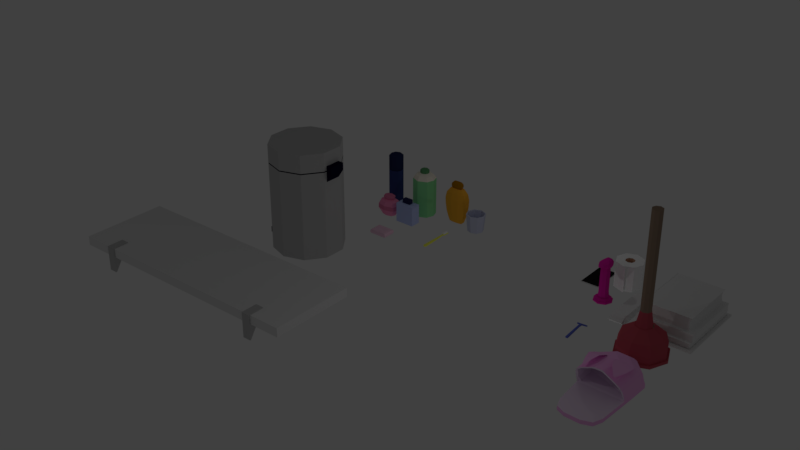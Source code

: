 # Source: objetos_do_pedra.blend  (saved by Blender 2.79.0; exported with 4.5.12 LTS)
import bpy
from mathutils import Matrix  # noqa: F401  (used for matrix-valued properties, if any)

bpy.ops.wm.read_factory_settings(use_empty=True)
scene = bpy.context.scene
scene.name = 'Scene'

# ---- collections
col_collection_1 = bpy.data.collections.new('Collection 1'); scene.collection.children.link(col_collection_1)

# ---- materials (node trees are filled in below, after node groups)
mat_metal = bpy.data.materials.new('metal')
mat_metal.alpha_threshold = 0.0
mat_metal.use_transparent_shadow = False
mat_metal.diffuse_color = (0.5288, 0.5288, 0.5288, 1.0)
mat_metal.roughness = 0.5
mat_metal.specular_intensity = 1.0
mat_pl_stico_escuro = bpy.data.materials.new('plástico escuro')
mat_pl_stico_escuro.alpha_threshold = 0.0
mat_pl_stico_escuro.use_transparent_shadow = False
mat_pl_stico_escuro.diffuse_color = (0.005381, 0.002665, 0.02476, 1.0)
mat_pl_stico_escuro.roughness = 0.5
mat_pl_stico_escuro.specular_intensity = 0.0459
mat_white_shit = bpy.data.materials.new('white shit')
mat_white_shit.alpha_threshold = 0.0
mat_white_shit.use_transparent_shadow = False
mat_white_shit.roughness = 0.5
mat_pl_stico_transparente = bpy.data.materials.new('plástico transparente')
mat_pl_stico_transparente.alpha_threshold = 0.0
mat_pl_stico_transparente.use_transparent_shadow = False
mat_pl_stico_transparente.diffuse_color = (0.8, 0.01679, 0.404, 1.0)
mat_pl_stico_transparente.roughness = 0.5
mat_pl_stico_transparente.specular_intensity = 0.1525
mat_fluf_001 = bpy.data.materials.new('fluf.001')
mat_fluf_001.alpha_threshold = 0.0
mat_fluf_001.use_transparent_shadow = False
mat_fluf_001.diffuse_color = (1.0, 0.4871, 0.8972, 1.0)
mat_fluf_001.specular_color = (1.0, 0.8002, 0.9966)
mat_fluf_001.roughness = 0.5
mat_fluf_001.specular_intensity = 0.0
mat_fluf = bpy.data.materials.new('fluf')
mat_fluf.alpha_threshold = 0.0
mat_fluf.use_transparent_shadow = False
mat_fluf.diffuse_color = (0.9131, 0.7527, 0.9285, 1.0)
mat_fluf.roughness = 0.5
mat_fluf.specular_intensity = 0.0
mat_madeira = bpy.data.materials.new('madeira')
mat_madeira.alpha_threshold = 0.0
mat_madeira.use_transparent_shadow = False
mat_madeira.diffuse_color = (0.305, 0.2204, 0.1586, 1.0)
mat_madeira.roughness = 0.5
mat_madeira.specular_intensity = 0.0
mat_borracha = bpy.data.materials.new('borracha')
mat_borracha.alpha_threshold = 0.0
mat_borracha.use_transparent_shadow = False
mat_borracha.diffuse_color = (0.5372, 0.08442, 0.1142, 1.0)
mat_borracha.specular_color = (0.305, 0.0619, 0.07178)
mat_borracha.roughness = 0.5
mat_borracha.specular_intensity = 0.0918
mat_pl_stico = bpy.data.materials.new('plástico')
mat_pl_stico.alpha_threshold = 0.0
mat_pl_stico.use_transparent_shadow = False
mat_pl_stico.diffuse_color = (0.9868, 1.0, 0.1192, 1.0)
mat_pl_stico.roughness = 0.5
mat_pl_stico.specular_intensity = 0.2049
mat_escovas = bpy.data.materials.new('escovas')
mat_escovas.alpha_threshold = 0.0
mat_escovas.use_transparent_shadow = False
mat_escovas.diffuse_color = (0.9879, 0.9879, 0.9879, 1.0)
mat_escovas.roughness = 0.5
mat_escovas.specular_intensity = 0.0
mat_vidro = bpy.data.materials.new('vidro')
mat_vidro.alpha_threshold = 0.0
mat_vidro.use_transparent_shadow = False
mat_vidro.diffuse_color = (0.6083, 0.6303, 0.8, 1.0)
mat_vidro.specular_color = (0.6105, 0.6308, 0.7991)
mat_vidro.roughness = 0.5
mat_vidro.specular_intensity = 1.0
mat_sab_o = bpy.data.materials.new('sabão')
mat_sab_o.alpha_threshold = 0.0
mat_sab_o.use_transparent_shadow = False
mat_sab_o.diffuse_color = (0.952, 0.6237, 0.7898, 1.0)
mat_sab_o.roughness = 0.5
mat_sab_o.specular_intensity = 0.0
mat_pl_stico_001 = bpy.data.materials.new('plástico.001')
mat_pl_stico_001.alpha_threshold = 0.0
mat_pl_stico_001.use_transparent_shadow = False
mat_pl_stico_001.diffuse_color = (0.1148, 0.1497, 0.563, 1.0)
mat_pl_stico_001.specular_color = (0.6034, 0.627, 1.0)
mat_pl_stico_001.roughness = 0.5
mat_pl_stico_001.specular_intensity = 0.2574
mat_papel = bpy.data.materials.new('papel')
mat_papel.alpha_threshold = 0.0
mat_papel.use_transparent_shadow = False
mat_papel.diffuse_color = (1.0, 1.0, 1.0, 1.0)
mat_papel.roughness = 0.5
mat_papel.specular_intensity = 0.0
mat_cart_o = bpy.data.materials.new('cartão')
mat_cart_o.alpha_threshold = 0.0
mat_cart_o.use_transparent_shadow = False
mat_cart_o.diffuse_color = (0.7224, 0.4364, 0.2934, 1.0)
mat_cart_o.roughness = 0.5
mat_cart_o.specular_intensity = 0.0
mat_material_002 = bpy.data.materials.new('Material.002')
mat_material_002.alpha_threshold = 0.0
mat_material_002.use_transparent_shadow = False
mat_material_002.diffuse_color = (0.504, 0.504, 0.504, 1.0)
mat_material_002.roughness = 0.5
mat_material_003 = bpy.data.materials.new('Material.003')
mat_material_003.alpha_threshold = 0.0
mat_material_003.use_transparent_shadow = False
mat_material_003.diffuse_color = (0.01204, 0.01204, 0.01204, 1.0)
mat_material_003.roughness = 0.5
mat_pl_stico_006 = bpy.data.materials.new('plástico.006')
mat_pl_stico_006.alpha_threshold = 0.0
mat_pl_stico_006.use_transparent_shadow = False
mat_pl_stico_006.diffuse_color = (1.0, 0.4782, 0.04353, 1.0)
mat_pl_stico_006.roughness = 0.5
mat_pl_stico_007 = bpy.data.materials.new('plástico.007')
mat_pl_stico_007.alpha_threshold = 0.0
mat_pl_stico_007.use_transparent_shadow = False
mat_pl_stico_007.diffuse_color = (0.4641, 0.1988, 0.0, 1.0)
mat_pl_stico_007.roughness = 0.5
mat_metal_003 = bpy.data.materials.new('metal.003')
mat_metal_003.alpha_threshold = 0.0
mat_metal_003.use_transparent_shadow = False
mat_metal_003.diffuse_color = (0.03867, 0.05638, 0.2019, 1.0)
mat_metal_003.specular_color = (0.4809, 0.679, 1.0)
mat_metal_003.roughness = 0.5
mat_metal_003.specular_intensity = 1.0
mat_pl_stico_transparente_001 = bpy.data.materials.new('plástico transparente.001')
mat_pl_stico_transparente_001.alpha_threshold = 0.0
mat_pl_stico_transparente_001.use_transparent_shadow = False
mat_pl_stico_transparente_001.diffuse_color = (0.02008, 0.02909, 0.09285, 1.0)
mat_pl_stico_transparente_001.roughness = 0.5
mat_vidro_002 = bpy.data.materials.new('vidro.002')
mat_vidro_002.alpha_threshold = 0.0
mat_vidro_002.use_transparent_shadow = False
mat_vidro_002.diffuse_color = (0.5349, 0.623, 1.0, 1.0)
mat_vidro_002.roughness = 0.5
mat_vidro_002.specular_intensity = 1.0
mat_material = bpy.data.materials.new('Material')
mat_material.alpha_threshold = 0.0
mat_material.use_transparent_shadow = False
mat_material.diffuse_color = (0.02673, 0.02917, 0.09592, 1.0)
mat_material.specular_color = (0.2764, 0.5138, 1.0)
mat_material.roughness = 0.5
mat_material.specular_intensity = 0.0
mat_pl_stico_003 = bpy.data.materials.new('plástico.003')
mat_pl_stico_003.alpha_threshold = 0.0
mat_pl_stico_003.use_transparent_shadow = False
mat_pl_stico_003.diffuse_color = (0.2839, 0.8, 0.3515, 1.0)
mat_pl_stico_003.specular_color = (0.5981, 1.0, 0.5977)
mat_pl_stico_003.roughness = 0.5
mat_pl_stico_003.specular_intensity = 0.6049
mat_pl_stico_004 = bpy.data.materials.new('plástico.004')
mat_pl_stico_004.alpha_threshold = 0.0
mat_pl_stico_004.use_transparent_shadow = False
mat_pl_stico_004.diffuse_color = (1.0, 0.9331, 0.8052, 1.0)
mat_pl_stico_004.roughness = 0.5
mat_pl_stico_004.specular_intensity = 0.2574
mat_pl_stico_005 = bpy.data.materials.new('plástico.005')
mat_pl_stico_005.alpha_threshold = 0.0
mat_pl_stico_005.use_transparent_shadow = False
mat_pl_stico_005.diffuse_color = (0.1258, 0.3428, 0.1542, 1.0)
mat_pl_stico_005.roughness = 0.5
mat_vidro_001 = bpy.data.materials.new('vidro.001')
mat_vidro_001.alpha_threshold = 0.0
mat_vidro_001.use_transparent_shadow = False
mat_vidro_001.diffuse_color = (1.0, 0.3081, 0.5466, 1.0)
mat_vidro_001.roughness = 0.5
mat_vidro_001.specular_intensity = 0.9803
mat_pl_stico_002 = bpy.data.materials.new('plástico.002')
mat_pl_stico_002.alpha_threshold = 0.0
mat_pl_stico_002.use_transparent_shadow = False
mat_pl_stico_002.diffuse_color = (0.8, 0.2143, 0.3896, 1.0)
mat_pl_stico_002.roughness = 0.5
mat_pl_stico_002.specular_intensity = 0.01475

# ---- material node trees

# ---- world
world_world = bpy.data.worlds.new('World'); scene.world = world_world
world_world.color = (0.05088, 0.05088, 0.05088)
world_world.use_sun_shadow = False
world_world.sun_shadow_jitter_overblur = 0.0
world_world.cycles.sampling_method = 'MANUAL'

# ---- lights
light_lamp_002 = bpy.data.lights.new('Lamp.002', 'POINT')
light_lamp_002.transmission_factor = 0.0
light_lamp_002.cutoff_distance = 30.0
light_lamp_002.energy = 100.0
light_lamp_002.shadow_buffer_clip_start = 1.001
light_lamp_002.shadow_soft_size = 0.1
light_lamp_002.shadow_maximum_resolution = 0.006
light_lamp_002.use_absolute_resolution = True
light_lamp = bpy.data.lights.new('Lamp', 'POINT')
light_lamp.transmission_factor = 0.0
light_lamp.cutoff_distance = 30.0
light_lamp.energy = 100.0
light_lamp.shadow_buffer_clip_start = 1.001
light_lamp.shadow_soft_size = 0.1
light_lamp.shadow_maximum_resolution = 0.006
light_lamp.use_absolute_resolution = True
light_lamp_001 = bpy.data.lights.new('Lamp.001', 'POINT')
light_lamp_001.transmission_factor = 0.0
light_lamp_001.cutoff_distance = 30.0
light_lamp_001.energy = 100.0
light_lamp_001.shadow_buffer_clip_start = 1.001
light_lamp_001.shadow_soft_size = 0.1
light_lamp_001.shadow_maximum_resolution = 0.006
light_lamp_001.use_absolute_resolution = True

# ---- meshes
me_cylinder_001 = bpy.data.meshes.new('Cylinder.001')
me_cylinder_001.from_pydata([(3.383e-08, 2.637, -3.996), (3.383e-08, 2.637, 3.996), (1.55, 2.134, -3.996), (1.55, 2.134, 3.996), (2.508, 0.8149, -3.996), (2.508, 0.8149, 3.996), (2.508, -0.8149, -3.996), (2.508, -0.8149, 3.996), (1.55, -2.134, -3.996), (1.55, -2.134, 3.996), (-1.967e-07, -2.637, -3.996), (-1.967e-07, -2.637, 3.996), (-1.55, -2.134, -3.996), (-1.55, -2.134, 3.996), (-2.508, -0.8149, -3.996), (-2.508, -0.8149, 3.996), (-2.508, 0.8149, -3.996), (-2.508, 0.8149, 3.996), (-1.55, 2.134, -3.996), (-1.55, 2.134, 3.996), (3.628e-08, 2.564, 2.605), (1.507, 2.074, 2.605), (2.439, 0.7923, 2.605), (2.439, -0.7923, 2.605), (1.507, -2.074, 2.605), (-1.879e-07, -2.564, 2.605), (-1.507, -2.074, 2.605), (-2.439, -0.7923, 2.605), (-2.439, 0.7923, 2.605), (-1.507, 2.074, 2.605), (3.383e-08, 2.637, 2.651), (1.55, 2.134, 2.651), (2.508, 0.8149, 2.651), (2.508, -0.8149, 2.651), (1.55, -2.134, 2.651), (-1.967e-07, -2.637, 2.651), (-1.55, -2.134, 2.651), (-2.508, -0.8149, 2.651), (-2.508, 0.8149, 2.651), (-1.55, 2.134, 2.651), (1.55, 2.134, 2.568), (2.508, 0.8149, 2.568), (2.508, -0.8149, 2.568), (1.55, -2.134, 2.568), (-1.967e-07, -2.637, 2.568), (-1.55, -2.134, 2.568), (-2.508, -0.8149, 2.568), (-2.508, 0.8149, 2.568), (-1.55, 2.134, 2.568), (3.383e-08, 2.637, 2.568), (2.947, 0.596, 2.972), (2.947, 0.596, 2.438), (2.947, -0.5845, 2.972), (2.947, -0.5845, 2.438), (1.767, 0.596, 2.972), (1.767, 0.596, 0.6972), (1.767, -0.5845, 2.972), (1.767, -0.5845, 0.6972), (-3.13, -0.7344, -3.401), (-3.13, -0.7344, -3.82), (-3.13, 0.753, -3.401), (-3.13, 0.753, -3.82), (-2.018, -0.7344, -3.401), (-2.018, -0.7344, -3.82), (-2.018, 0.753, -3.401), (-2.018, 0.753, -3.82)], [], [(30, 1, 3, 31), (31, 3, 5, 32), (32, 5, 7, 33), (33, 7, 9, 34), (34, 9, 11, 35), (35, 11, 13, 36), (36, 13, 15, 37), (37, 15, 17, 38), (3, 1, 19, 17, 15, 13, 11, 9, 7, 5), (38, 17, 19, 39), (39, 19, 1, 30), (0, 2, 4, 6, 8, 10, 12, 14, 16, 18), (48, 29, 20, 49), (47, 28, 29, 48), (46, 27, 28, 47), (45, 26, 27, 46), (44, 25, 26, 45), (43, 24, 25, 44), (42, 23, 24, 43), (41, 22, 23, 42), (40, 21, 22, 41), (49, 20, 21, 40), (29, 39, 30, 20), (28, 38, 39, 29), (27, 37, 38, 28), (26, 36, 37, 27), (25, 35, 36, 26), (24, 34, 35, 25), (23, 33, 34, 24), (22, 32, 33, 23), (21, 31, 32, 22), (20, 30, 31, 21), (0, 49, 40, 2), (2, 40, 41, 4), (4, 41, 42, 6), (6, 42, 43, 8), (8, 43, 44, 10), (10, 44, 45, 12), (12, 45, 46, 14), (14, 46, 47, 16), (16, 47, 48, 18), (18, 48, 49, 0), (50, 54, 56, 52), (55, 51, 53, 57), (53, 52, 56, 57), (51, 50, 52, 53), (55, 54, 50, 51), (57, 56, 54, 55), (58, 60, 61, 59), (60, 64, 65, 61), (64, 62, 63, 65), (62, 58, 59, 63), (60, 58, 62, 64), (65, 63, 59, 61)])
me_cylinder_001.polygons.foreach_set('material_index', [0, 0, 0, 0, 0, 0, 0, 0, 0, 0, 0, 0, 1, 1, 1, 1, 1, 1, 1, 1, 1, 1, 1, 1, 1, 1, 1, 1, 1, 1, 1, 1, 0, 0, 0, 0, 0, 0, 0, 0, 0, 0, 1, 1, 1, 1, 1, 1, 1, 1, 1, 1, 1, 1])
me_cylinder_001.materials.append(mat_metal)
me_cylinder_001.materials.append(mat_pl_stico_escuro)
me_cylinder_001.use_remesh_preserve_volume = False
me_cylinder_001.use_remesh_preserve_attributes = False
me_cylinder_001.use_mirror_vertex_groups = False
me_cylinder_001.update()
me_cube_019 = bpy.data.meshes.new('Cube.019')
me_cube_019.from_pydata([(-9.142, -3.079, -0.3248), (-9.142, -3.079, 0.3248), (-9.142, 3.079, -0.3248), (-9.142, 3.079, 0.3248), (9.142, -3.079, -0.3248), (9.142, -3.079, 0.3248), (9.142, 3.079, -0.3248), (9.142, 3.079, 0.3248), (6.262, -3.208, -1.426), (6.262, -3.208, 0.3761), (6.262, -3.133, -1.426), (6.262, -1.991, 0.3761), (6.849, -3.208, -1.426), (6.849, -3.208, 0.3761), (6.849, -3.133, -1.426), (6.849, -1.991, 0.3761), (6.262, -3.208, 0.3256), (6.262, -1.991, 0.3256), (6.849, -1.991, 0.3256), (6.849, -3.208, 0.3256), (-6.893, -3.176, -1.427), (-6.893, -3.176, 0.3757), (-6.893, -3.102, -1.427), (-6.893, -1.96, 0.3757), (-6.306, -3.176, -1.427), (-6.306, -3.176, 0.3757), (-6.306, -3.102, -1.427), (-6.306, -1.96, 0.3757), (-6.893, -3.176, 0.3252), (-6.893, -1.959, 0.3252), (-6.306, -1.959, 0.3252), (-6.306, -3.176, 0.3252)], [], [(0, 1, 3, 2), (2, 3, 7, 6), (6, 7, 5, 4), (4, 5, 1, 0), (2, 6, 4, 0), (7, 3, 1, 5), (16, 9, 11, 17), (17, 11, 15, 18), (18, 15, 13, 19), (19, 13, 9, 16), (10, 14, 12, 8), (15, 11, 9, 13), (12, 19, 16, 8), (14, 18, 19, 12), (10, 17, 18, 14), (8, 16, 17, 10), (28, 21, 23, 29), (29, 23, 27, 30), (30, 27, 25, 31), (31, 25, 21, 28), (22, 26, 24, 20), (27, 23, 21, 25), (24, 31, 28, 20), (26, 30, 31, 24), (22, 29, 30, 26), (20, 28, 29, 22)])
me_cube_019.polygons.foreach_set('material_index', [1, 1, 1, 1, 1, 1, 0, 0, 0, 0, 0, 0, 0, 0, 0, 0, 0, 0, 0, 0, 0, 0, 0, 0, 0, 0])
me_cube_019.materials.append(mat_metal)
me_cube_019.materials.append(mat_white_shit)
me_cube_019.use_remesh_preserve_volume = False
me_cube_019.use_remesh_preserve_attributes = False
me_cube_019.use_mirror_vertex_groups = False
me_cube_019.update()
me_circle_005 = bpy.data.meshes.new('Circle.005')
me_circle_005.from_pydata([(1.369e-09, 0.68, -0.4389), (-0.4808, 0.4808, -0.4389), (-0.68, -2.69e-08, -0.4389), (-0.4808, -0.4808, -0.4389), (6.082e-08, -0.68, -0.4389), (0.4808, -0.4808, -0.4389), (0.68, 1.094e-08, -0.4389), (0.4808, 0.4808, -0.4389), (1.369e-09, 0.68, -0.3635), (-0.4808, 0.4808, -0.3635), (-0.68, -2.69e-08, -0.3635), (-0.4808, -0.4808, -0.3635), (6.082e-08, -0.68, -0.3635), (0.4808, -0.4808, -0.3635), (0.68, 1.094e-08, -0.3635), (0.4808, 0.4808, -0.3635), (2.687e-09, 0.5716, -0.3065), (-0.4042, 0.4042, -0.3065), (-0.5716, -2.144e-08, -0.3065), (-0.4042, -0.4042, -0.3065), (5.266e-08, -0.5716, -0.3065), (0.4042, -0.4042, -0.3065), (0.5716, 1.036e-08, -0.3065), (0.4042, 0.4042, -0.3065), (2.687e-09, 0.5716, -0.2292), (-0.4042, 0.4042, -0.2292), (-0.5716, -2.144e-08, -0.2292), (-0.4042, -0.4042, -0.2292), (5.266e-08, -0.5716, -0.2292), (0.4042, -0.4042, -0.2292), (0.5716, 1.036e-08, -0.2292), (0.4042, 0.4042, -0.2292), (9.402e-09, 0.3899, -0.1606), (-0.2757, 0.2757, -0.1606), (-0.3899, -1.212e-08, -0.1606), (-0.2757, -0.2757, -0.1606), (4.349e-08, -0.3899, -0.1606), (0.2757, -0.2757, -0.1606), (0.3899, 9.579e-09, -0.1606), (0.2757, 0.2757, -0.1606), (9.994e-09, 0.3344, -0.1126), (-0.2365, 0.2365, -0.1126), (-0.3344, -9.712e-09, -0.1126), (-0.2365, -0.2365, -0.1126), (3.923e-08, -0.3344, -0.1126), (0.2365, -0.2365, -0.1126), (0.3344, 8.894e-09, -0.1126), (0.2365, 0.2365, -0.1126), (6.427e-09, 0.3955, -0.1126), (-0.2796, 0.2797, -0.1126), (-0.3955, -1.326e-08, -0.1126), (-0.2796, -0.2797, -0.1126), (4.1e-08, -0.3955, -0.1126), (0.2797, -0.2796, -0.1126), (0.3955, 8.742e-09, -0.1126), (0.2797, 0.2796, -0.1126), (9.465e-09, 0.3512, 0.2045), (-0.2483, 0.2483, 0.2045), (-0.3512, -1.136e-08, 0.2045), (-0.2483, -0.2483, 0.2045), (4.016e-08, -0.3512, 0.2045), (0.2483, -0.2483, 0.2045), (0.3512, 8.18e-09, 0.2045), (0.2483, 0.2483, 0.2045), (1.259e-08, 0.3056, 2.073), (-0.2161, 0.2161, 2.073), (-0.3056, -9.401e-09, 2.073), (-0.2161, -0.2161, 2.073), (3.93e-08, -0.3056, 2.073), (0.2161, -0.2161, 2.073), (0.3056, 7.602e-09, 2.073), (0.2161, 0.2161, 2.073), (1.194e-08, 0.3151, 2.073), (-0.2228, 0.2228, 2.073), (-0.3151, -9.808e-09, 2.073), (-0.2228, -0.2228, 2.073), (3.948e-08, -0.3151, 2.073), (0.2228, -0.2228, 2.073), (0.3151, 7.722e-09, 2.073), (0.2228, 0.2228, 2.073), (1.121e-08, 0.3256, 2.073), (-0.2303, 0.2303, 2.073), (-0.3256, -1.026e-08, 2.073), (-0.2303, -0.2303, 2.073), (3.968e-08, -0.3256, 2.073), (0.2303, -0.2303, 2.073), (0.3256, 7.856e-09, 2.073), (0.2303, 0.2303, 2.073), (1.006e-08, 0.3859, 2.093), (-0.2729, 0.2729, 2.093), (-0.3859, -1.23e-08, 2.031), (-0.2729, -0.2729, 2.031), (4.38e-08, -0.3859, 2.093), (0.2729, -0.2729, 2.093), (0.3859, 9.175e-09, 2.093), (0.2729, 0.2729, 2.093), (2.677e-09, 0.5035, 2.271), (-0.356, 0.356, 2.135), (-0.5035, -1.667e-08, 2.043), (-0.356, -0.356, 2.043), (4.67e-08, -0.5035, 2.135), (0.356, -0.356, 2.271), (0.4906, 0.0311, 2.286), (0.3689, 0.3249, 2.286), (2.677e-09, 0.4731, 2.415), (-0.356, 0.356, 2.244), (-0.5035, -1.667e-08, 2.245), (-0.356, -0.356, 2.245), (4.67e-08, -0.5035, 2.245), (0.356, -0.3288, 2.423), (0.5053, -0.004373, 2.423), (0.3542, 0.3604, 2.423), (0.06326, 0.4716, 2.503), (-0.3159, 0.356, 2.316), (-0.5035, -1.667e-08, 2.245), (-0.356, -0.356, 2.245), (4.67e-08, -0.458, 2.313), (0.3743, -0.2989, 2.498), (0.4623, 0.009083, 2.513), (0.3344, 0.301, 2.507), (-0.02329, 0.3001, 2.616), (-0.2081, 0.2735, 2.4), (-0.3543, -1.284e-08, 2.415), (-0.241, -0.2735, 2.415), (0.03254, -0.3869, 2.415), (0.2735, -0.1887, 2.627), (0.3868, 0.01433, 2.603), (0.2721, 0.2769, 2.603), (7.622e-09, 0.1627, 2.675), (-0.1094, 0.142, 2.581), (-0.1683, -6.731e-09, 2.581), (-0.1094, -0.142, 2.581), (0.03254, -0.2008, 2.581), (0.142, -0.1038, 2.681), (0.2008, 4.441e-09, 2.696), (0.142, 0.142, 2.696), (0.00782, 0.08022, 2.702), (-0.02418, 0.05672, 2.688), (-0.04767, -7.819e-10, 2.68), (-0.02418, -0.05672, 2.678), (0.03254, -0.08022, 2.688), (0.06595, -0.05672, 2.704), (0.08022, 3.681e-09, 2.721), (0.05672, 0.05672, 2.716), (0.2392, 0.2392, 1.802), (9.184e-09, 0.3383, 1.802), (0.2392, -0.2392, 1.802), (0.3383, 7.172e-09, 1.802), (-0.2392, -0.2392, 1.802), (3.876e-08, -0.3383, 1.802), (-0.2392, 0.2392, 1.802), (-0.3383, -1.165e-08, 1.802)], [], [(1, 2, 10, 9), (6, 7, 15, 14), (4, 5, 13, 12), (2, 3, 11, 10), (0, 1, 9, 8), (7, 0, 8, 15), (5, 6, 14, 13), (3, 4, 12, 11), (12, 13, 21, 20), (10, 11, 19, 18), (8, 9, 17, 16), (15, 8, 16, 23), (13, 14, 22, 21), (11, 12, 20, 19), (9, 10, 18, 17), (14, 15, 23, 22), (22, 23, 31, 30), (20, 21, 29, 28), (18, 19, 27, 26), (16, 17, 25, 24), (23, 16, 24, 31), (21, 22, 30, 29), (19, 20, 28, 27), (17, 18, 26, 25), (29, 30, 38, 37), (27, 28, 36, 35), (25, 26, 34, 33), (30, 31, 39, 38), (28, 29, 37, 36), (26, 27, 35, 34), (24, 25, 33, 32), (31, 24, 32, 39), (32, 33, 41, 40), (39, 32, 40, 47), (37, 38, 46, 45), (35, 36, 44, 43), (33, 34, 42, 41), (38, 39, 47, 46), (36, 37, 45, 44), (34, 35, 43, 42), (46, 47, 55, 54), (44, 45, 53, 52), (42, 43, 51, 50), (40, 41, 49, 48), (47, 40, 48, 55), (45, 46, 54, 53), (43, 44, 52, 51), (41, 42, 50, 49), (49, 50, 58, 57), (54, 55, 63, 62), (52, 53, 61, 60), (50, 51, 59, 58), (48, 49, 57, 56), (55, 48, 56, 63), (53, 54, 62, 61), (51, 52, 60, 59), (144, 145, 64, 71), (146, 147, 70, 69), (148, 149, 68, 67), (150, 151, 66, 65), (147, 144, 71, 70), (149, 146, 69, 68), (151, 148, 67, 66), (145, 150, 65, 64), (66, 67, 75, 74), (64, 65, 73, 72), (71, 64, 72, 79), (69, 70, 78, 77), (67, 68, 76, 75), (65, 66, 74, 73), (70, 71, 79, 78), (68, 69, 77, 76), (78, 79, 87, 86), (76, 77, 85, 84), (74, 75, 83, 82), (72, 73, 81, 80), (79, 72, 80, 87), (77, 78, 86, 85), (75, 76, 84, 83), (73, 74, 82, 81), (83, 84, 92, 91), (81, 82, 90, 89), (86, 87, 95, 94), (84, 85, 93, 92), (82, 83, 91, 90), (80, 81, 89, 88), (87, 80, 88, 95), (85, 86, 94, 93), (95, 88, 96, 103), (93, 94, 102, 101), (91, 92, 100, 99), (89, 90, 98, 97), (94, 95, 103, 102), (92, 93, 101, 100), (90, 91, 99, 98), (88, 89, 97, 96), (100, 101, 109, 108), (98, 99, 107, 106), (96, 97, 105, 104), (103, 96, 104, 111), (101, 102, 110, 109), (99, 100, 108, 107), (97, 98, 106, 105), (102, 103, 111, 110), (110, 111, 119, 118), (108, 109, 117, 116), (106, 107, 115, 114), (104, 105, 113, 112), (111, 104, 112, 119), (109, 110, 118, 117), (107, 108, 116, 115), (105, 106, 114, 113), (117, 118, 126, 125), (115, 116, 124, 123), (113, 114, 122, 121), (118, 119, 127, 126), (116, 117, 125, 124), (114, 115, 123, 122), (112, 113, 121, 120), (119, 112, 120, 127), (120, 121, 129, 128), (127, 120, 128, 135), (125, 126, 134, 133), (123, 124, 132, 131), (121, 122, 130, 129), (126, 127, 135, 134), (124, 125, 133, 132), (122, 123, 131, 130), (134, 135, 143, 142), (132, 133, 141, 140), (130, 131, 139, 138), (128, 129, 137, 136), (135, 128, 136, 143), (133, 134, 142, 141), (131, 132, 140, 139), (129, 130, 138, 137), (137, 138, 139, 140, 141, 142, 143, 136), (56, 57, 150, 145), (58, 59, 148, 151), (60, 61, 146, 149), (62, 63, 144, 147), (57, 58, 151, 150), (59, 60, 149, 148), (61, 62, 147, 146), (63, 56, 145, 144)])
me_circle_005.materials.append(mat_pl_stico_transparente)
me_circle_005.use_remesh_preserve_volume = False
me_circle_005.use_remesh_preserve_attributes = False
me_circle_005.use_mirror_vertex_groups = False
me_circle_005.update()
me_circle_004 = bpy.data.meshes.new('Circle.004')
me_circle_004.from_pydata([(-0.5764, 1.497, 0.0), (-1.55, 0.5724, 0.0), (-1.584, -0.6568, 0.0), (1.592, -0.7482, -0.01856), (1.572, 0.4894, 0.0), (0.6477, 1.463, 0.0), (-0.5764, 1.314, 0.4457), (-1.55, 0.389, 0.4457), (-1.584, -0.9316, 0.3673), (-0.7126, -1.743, 0.611), (0.6296, -1.778, 0.611), (1.538, -1.056, 0.4333), (1.572, 0.306, 0.4457), (0.6477, 1.279, 0.4457), (-0.4794, 1.1, 0.6899), (-1.453, 0.1752, 0.6899), (-1.487, -1.083, 0.6899), (1.42, -1.148, 0.6899), (1.454, 0.09214, 0.6899), (0.5292, 1.066, 0.6899), (-0.3671, 0.6965, 0.9806), (-1.167, -0.0632, 0.9806), (-1.195, -1.166, 0.9806), (1.133, -1.234, 0.9806), (1.162, -0.1314, 0.9806), (0.402, 0.6683, 0.9806), (-0.06443, -0.09062, 1.276), (-0.3962, -0.4058, 1.276), (-0.4079, -1.123, 1.276), (-0.2429, -1.118, 1.276), (0.2146, -1.119, 1.276), (0.3628, -1.152, 1.276), (0.3746, -0.4341, 1.276), (0.05939, -0.1023, 1.276), (-0.6296, 1.637, -0.4085), (-1.603, 0.7126, -0.4085), (-1.637, -0.6296, -0.4085), (1.603, -0.7126, -0.4085), (1.637, 0.6296, -0.4085), (0.7126, 1.603, -0.4085), (-1.171, -4.368, -0.4085), (1.197, -4.427, -0.4085), (-1.406, -3.697, -0.4085), (1.445, -3.78, -0.4085), (-0.5573, -0.6573, -0.4085), (0.5229, -0.6849, -0.4085), (-0.5573, -4.652, -0.4085), (0.5229, -4.679, -0.4085), (-1.603, 0.7126, -0.6827), (-0.6296, 1.637, -0.6827), (1.637, 0.6296, -0.6827), (1.603, -0.7126, -0.6827), (0.7126, 1.603, -0.6827), (0.5229, -0.6849, -0.6827), (0.5229, -4.679, -0.6827), (1.197, -4.427, -0.6827), (-1.406, -3.697, -0.6827), (-1.637, -0.6296, -0.6827), (1.445, -3.78, -0.6827), (-1.171, -4.368, -0.6827), (-0.5573, -3.725, -0.6827), (-0.5573, -0.6573, -0.6827), (-0.5573, -4.652, -0.6827), (0.5229, -3.752, -0.6827), (-1.584, -1.742, 0.0), (1.592, -1.796, -0.01856), (-1.584, -1.87, 0.3739), (1.538, -1.949, 0.3874), (-1.487, -1.992, 0.6899), (1.42, -2.087, 0.6899), (-1.195, -2.105, 0.9806), (1.133, -2.173, 0.9806), (-0.4079, -2.062, 1.311), (-0.2429, -2.057, 1.343), (0.2146, -2.065, 1.358), (0.3628, -2.09, 1.32), (-1.556, -1.624, -0.4099), (1.55, -1.651, -0.4085), (-1.445, -1.766, 0.07077), (1.46, -1.814, 0.05441), (-1.392, -1.879, 0.3869), (1.412, -1.949, 0.4123), (-1.392, -1.987, 0.6655), (1.365, -2.105, 0.6421), (-1.135, -2.086, 0.9217), (1.113, -2.18, 0.8983), (-0.4409, -2.049, 1.208), (-0.2152, -2.044, 1.236), (0.1881, -2.045, 1.236), (0.4333, -2.108, 1.185), (-1.373, -1.466, -0.3726), (1.365, -1.49, -0.3714), (-1.445, -1.318, 0.07077), (1.46, -1.365, 0.05441), (-1.392, -1.431, 0.3869), (1.412, -1.501, 0.4123), (-1.392, -1.538, 0.6655), (1.365, -1.656, 0.6421), (-1.135, -1.637, 0.9217), (1.113, -1.732, 0.8983), (-0.4409, -1.6, 1.182), (-0.2152, -1.595, 1.196), (0.1881, -1.596, 1.196), (0.4333, -1.659, 1.159), (-1.373, -1.168, -0.3369), (1.365, -1.192, -0.3357), (-1.445, -0.3705, 0.07077), (1.46, -0.4184, 0.05441), (-1.392, -0.4838, 0.3869), (1.412, -0.5536, 0.4123), (-1.392, -0.5913, 0.6655), (1.365, -0.709, 0.6421), (-1.135, -0.6904, 0.9217), (1.113, -0.7847, 0.8983), (-0.4409, -0.653, 1.182), (-0.2152, -0.6482, 1.196), (0.1881, -0.6493, 1.196), (0.4333, -0.7121, 1.159), (-1.373, -0.2665, -0.2906), (1.365, -0.2908, -0.2894), (-1.326, 0.3151, 0.1145), (1.338, 0.2712, 0.09948), (-1.273, 0.2113, 0.4032), (1.294, 0.1472, 0.4277), (-1.273, 0.1126, 0.6587), (1.247, 0.001864, 0.6353), (-1.037, 0.02182, 0.8937), (1.016, -0.06757, 0.8703), (-0.4007, 0.05611, 1.133), (-0.1981, 0.06044, 1.146), (0.1718, 0.05945, 1.146), (0.3928, -0.0009948, 1.109), (-1.26, 0.4105, -0.2169), (1.252, 0.3883, -0.2158), (-0.6796, 0.8363, 0.3516), (0.6775, 0.8139, 0.3439), (-0.6275, 0.7834, 0.4921), (0.6551, 0.7507, 0.5112), (-0.6275, 0.7331, 0.6222), (0.6079, 0.6599, 0.5988), (-0.5071, 0.6868, 0.7419), (0.49, 0.6245, 0.7185), (-0.1829, 0.7043, 0.8637), (-0.1052, 0.7065, 0.8773), (0.08321, 0.706, 0.8773), (0.1726, 0.6584, 0.8403), (-0.646, 0.8849, 0.1827), (0.6333, 0.8736, 0.1833), (1.336, -0.3662, 1.081), (0.2797, -0.7723, 1.478), (1.419, -0.7305, 1.22), (0.3633, -1.137, 1.616), (1.472, -1.623, 1.461), (0.7161, -1.914, 1.745), (1.213, -2.401, 1.502), (1.122, -2.436, 1.536), (-1.292, -0.3298, 1.091), (-0.4021, -0.7256, 1.433), (-1.445, -0.7353, 1.22), (-0.5349, -1.14, 1.569), (-1.245, -1.442, 1.358), (-0.6368, -1.712, 1.592), (-1.031, -2.162, 1.338), (-0.825, -2.253, 1.417)], [], [(4, 5, 13, 12), (0, 1, 7, 6), (5, 0, 6, 13), (3, 4, 12, 11), (1, 2, 8, 7), (6, 7, 15, 14), (13, 6, 14, 19), (11, 12, 18, 17), (7, 8, 16, 15), (12, 13, 19, 18), (18, 19, 25, 24), (14, 15, 21, 20), (19, 14, 20, 25), (17, 18, 24, 23), (15, 16, 22, 21), (21, 22, 28, 27), (24, 25, 33, 32), (20, 21, 27, 26), (25, 20, 26, 33), (23, 24, 32, 31), (27, 28, 29, 30, 31, 32, 33, 26), (5, 4, 38, 39), (1, 0, 34, 35), (0, 5, 39, 34), (4, 3, 37, 38), (42, 36, 57, 56), (2, 1, 35, 36), (36, 35, 48, 57), (36, 44, 61, 57), (37, 45, 53, 51), (41, 47, 54, 55), (35, 34, 49, 48), (45, 44, 61, 53), (48, 49, 52, 50, 51, 53, 61, 57), (63, 58, 55, 54), (53, 51, 58, 63), (57, 61, 60, 56), (61, 53, 63, 60), (56, 60, 62, 59), (60, 63, 54, 62), (38, 37, 51, 50), (43, 41, 55, 58), (46, 40, 59, 62), (39, 38, 50, 52), (40, 42, 56, 59), (47, 46, 62, 54), (34, 39, 52, 49), (37, 43, 58, 51), (35, 36, 44, 45, 37, 38, 39, 34), (45, 44, 36, 42, 40, 46, 47, 41, 43, 37), (29, 28, 72, 73), (8, 2, 64, 66), (16, 8, 66, 68), (30, 29, 73, 74), (17, 23, 71, 69), (31, 30, 74, 75), (22, 16, 68, 70), (23, 31, 75, 71), (11, 17, 69, 67), (37, 3, 65, 77), (2, 36, 76, 64), (3, 11, 67, 65), (28, 22, 70, 72), (73, 72, 86, 87), (74, 73, 87, 88), (65, 67, 81, 79), (75, 74, 88, 89), (66, 64, 78, 80), (72, 70, 84, 86), (67, 69, 83, 81), (71, 75, 89, 85), (68, 66, 80, 82), (77, 65, 79, 91), (69, 71, 85, 83), (64, 76, 90, 78), (70, 68, 82, 84), (80, 78, 92, 94), (86, 84, 98, 100), (81, 83, 97, 95), (85, 89, 103, 99), (82, 80, 94, 96), (91, 79, 93, 105), (83, 85, 99, 97), (78, 90, 104, 92), (84, 82, 96, 98), (87, 86, 100, 101), (88, 87, 101, 102), (79, 81, 95, 93), (89, 88, 102, 103), (105, 93, 107, 119), (97, 99, 113, 111), (92, 104, 118, 106), (98, 96, 110, 112), (101, 100, 114, 115), (102, 101, 115, 116), (93, 95, 109, 107), (103, 102, 116, 117), (94, 92, 106, 108), (100, 98, 112, 114), (95, 97, 111, 109), (99, 103, 117, 113), (96, 94, 108, 110), (116, 115, 129, 130), (107, 109, 123, 121), (117, 116, 130, 131), (108, 106, 120, 122), (114, 112, 126, 128), (109, 111, 125, 123), (113, 117, 131, 127), (110, 108, 122, 124), (119, 107, 121, 133), (111, 113, 127, 125), (106, 118, 132, 120), (112, 110, 124, 126), (115, 114, 128, 129), (128, 126, 140, 142), (123, 125, 139, 137), (127, 131, 145, 141), (124, 122, 136, 138), (133, 121, 135, 147), (125, 127, 141, 139), (120, 132, 146, 134), (126, 124, 138, 140), (129, 128, 142, 143), (130, 129, 143, 144), (121, 123, 137, 135), (131, 130, 144, 145), (122, 120, 134, 136), (137, 139, 141, 145, 144, 143, 142, 140, 138, 136, 134, 146, 147, 135), (119, 133, 147, 146, 132, 118, 104, 105), (32, 149, 148, 24), (149, 151, 150, 148), (151, 153, 152, 150), (153, 155, 154, 152), (27, 21, 156, 157), (157, 156, 158, 159), (159, 158, 160, 161), (161, 160, 162, 163), (91, 90, 76, 77), (105, 104, 90, 91)])
me_circle_004.polygons.foreach_set('material_index', [0, 0, 0, 0, 0, 0, 0, 0, 0, 0, 0, 0, 0, 0, 0, 0, 0, 0, 0, 0, 0, 0, 0, 0, 0, 0, 0, 0, 0, 0, 0, 0, 0, 0, 0, 0, 0, 0, 0, 0, 0, 0, 0, 0, 0, 0, 0, 0, 0, 1, 0, 0, 0, 0, 0, 0, 0, 0, 0, 0, 0, 0, 0, 1, 1, 1, 1, 1, 1, 1, 1, 1, 1, 1, 1, 1, 1, 1, 1, 1, 1, 1, 1, 1, 1, 1, 1, 1, 1, 1, 1, 1, 1, 1, 1, 1, 1, 1, 1, 1, 1, 1, 1, 1, 1, 1, 1, 1, 1, 1, 1, 1, 1, 1, 1, 1, 1, 1, 1, 1, 1, 1, 1, 1, 1, 1, 1, 1, 1, 1, 0, 0, 0, 0, 0, 0, 0, 0, 1, 1])
me_circle_004.materials.append(mat_fluf_001)
me_circle_004.materials.append(mat_fluf)
me_circle_004.use_remesh_preserve_volume = False
me_circle_004.use_remesh_preserve_attributes = False
me_circle_004.use_mirror_vertex_groups = False
me_circle_004.update()
me_circle_003 = bpy.data.meshes.new('Circle.003')
me_circle_003.from_pydata([(0.0, 1.662, 0.0), (-1.175, 1.175, 0.0), (-1.662, -7.263e-08, 0.0), (-1.175, -1.175, 0.0), (1.453e-07, -1.662, 0.0), (1.175, -1.175, 0.0), (1.662, 1.981e-08, 0.0), (1.175, 1.175, 0.0), (7.672e-09, 0.6318, 1.999), (-0.4467, 0.4467, 1.999), (-0.6318, -1.994e-08, 1.999), (-0.4467, -0.4467, 1.999), (6.29e-08, -0.6318, 1.999), (0.4467, -0.4467, 1.999), (0.6318, 1.521e-08, 1.999), (0.4467, 0.4467, 1.999), (1.364e-09, 1.478, 0.0), (-1.045, 1.045, 0.0), (-1.478, -6.326e-08, 0.0), (-1.045, -1.045, 0.0), (1.306e-07, -1.478, 0.0), (1.045, -1.045, 0.0), (1.478, 1.899e-08, 0.0), (1.045, 1.045, 0.0), (1.364e-09, 1.478, 0.5662), (-1.045, 1.045, 0.5662), (-1.478, -6.326e-08, 0.5662), (-1.045, -1.045, 0.5662), (1.306e-07, -1.478, 0.5662), (1.045, -1.045, 0.5662), (1.478, 1.899e-08, 0.5662), (1.045, 1.045, 0.5662), (1.364e-09, 1.478, 0.5662), (-1.045, 1.045, 0.5662), (-1.478, -6.326e-08, 0.5662), (-1.045, -1.045, 0.5662), (1.306e-07, -1.478, 0.5662), (1.045, -1.045, 0.5662), (1.478, 1.899e-08, 0.5662), (1.045, 1.045, 0.5662), (7.302e-09, 1.233, 1.382), (-0.8719, 0.8719, 1.382), (-1.233, -4.865e-08, 1.382), (-0.8719, -0.8719, 1.382), (1.151e-07, -1.233, 1.382), (0.8719, -0.8719, 1.382), (1.233, 1.995e-08, 1.382), (0.8719, 0.8719, 1.382), (3.49e-08, 0.6098, 1.839), (-0.4312, 0.4312, 1.839), (-0.6098, -1.154e-08, 1.839), (-0.4312, -0.4312, 1.839), (8.821e-08, -0.6098, 1.839), (0.4312, -0.4312, 1.839), (0.6098, 2.238e-08, 1.839), (0.4312, 0.4312, 1.839), (-1.018, 1.018, 1.408), (-1.175, 1.175, 0.7038), (-1.662, -7.263e-08, 0.7038), (-1.44, -6.294e-08, 1.408), (1.44, 1.717e-08, 1.408), (1.662, 1.981e-08, 0.7038), (1.175, 1.175, 0.7038), (1.018, 1.018, 1.408), (1.325e-07, -1.44, 1.408), (1.453e-07, -1.662, 0.7038), (1.175, -1.175, 0.7038), (1.018, -1.018, 1.408), (-1.175, -1.175, 0.7038), (-1.018, -1.018, 1.408), (6.609e-09, 1.44, 1.408), (0.0, 1.662, 0.7038), (-1.175, 1.175, 0.1811), (1.662, 1.981e-08, 0.1811), (1.453e-07, -1.662, 0.1811), (0.0, 1.662, 0.1811), (-1.662, -7.263e-08, 0.1811), (1.175, 1.175, 0.1811), (1.175, -1.175, 0.1811), (-1.175, -1.175, 0.1811), (-1.275, 1.275, -0.00775), (-3.709e-09, 1.804, -0.00775), (-1.804, -7.885e-08, -0.00775), (-1.275, -1.275, -0.00775), (1.54e-07, -1.804, -0.00775), (1.275, -1.275, -0.00775), (1.804, 2.151e-08, -0.00775), (1.275, 1.275, -0.00775), (-1.275, 1.275, 0.1888), (1.804, 2.151e-08, 0.1888), (1.54e-07, -1.804, 0.1888), (-3.709e-09, 1.804, 0.1888), (-1.804, -7.885e-08, 0.1888), (1.275, 1.275, 0.1888), (1.275, -1.275, 0.1888), (-1.275, -1.275, 0.1888), (0.3973, 0.3973, 1.999), (-0.5619, -1.993e-08, 1.999), (0.5619, 1.133e-08, 1.999), (0.3973, -0.3973, 1.999), (6.081e-08, -0.5619, 1.999), (-0.3973, -0.3973, 1.999), (1.168e-08, 0.5619, 1.999), (-0.3973, 0.3973, 1.999), (-0.2614, -0.2614, 3.022), (-0.3697, -1.357e-08, 3.022), (0.2614, -0.2614, 3.022), (8.27e-08, -0.3697, 3.022), (5.037e-08, 0.3697, 3.022), (0.2614, 0.2614, 3.022), (0.3697, 7.002e-09, 3.022), (-0.2614, 0.2614, 3.022), (-0.2614, -0.2614, 9.791), (-0.3697, -1.357e-08, 9.791), (0.2614, -0.2614, 9.791), (3.663e-07, -0.3697, 9.791), (3.34e-07, 0.3697, 9.791), (0.2614, 0.2614, 9.791), (0.3697, 7.002e-09, 9.791), (-0.2614, 0.2614, 9.791)], [], [(56, 59, 10, 9), (60, 63, 15, 14), (64, 67, 13, 12), (59, 69, 11, 10), (70, 56, 9, 8), (63, 70, 8, 15), (67, 60, 14, 13), (69, 64, 12, 11), (14, 15, 96, 98), (2, 1, 17, 18), (7, 6, 22, 23), (5, 4, 20, 21), (3, 2, 18, 19), (1, 0, 16, 17), (0, 7, 23, 16), (6, 5, 21, 22), (4, 3, 19, 20), (23, 22, 30, 31), (21, 20, 28, 29), (19, 18, 26, 27), (17, 16, 24, 25), (16, 23, 31, 24), (22, 21, 29, 30), (20, 19, 27, 28), (18, 17, 25, 26), (30, 29, 37, 38), (28, 27, 35, 36), (26, 25, 33, 34), (31, 30, 38, 39), (29, 28, 36, 37), (27, 26, 34, 35), (25, 24, 32, 33), (24, 31, 39, 32), (33, 32, 40, 41), (32, 39, 47, 40), (38, 37, 45, 46), (36, 35, 43, 44), (34, 33, 41, 42), (39, 38, 46, 47), (37, 36, 44, 45), (35, 34, 42, 43), (47, 46, 54, 55), (45, 44, 52, 53), (43, 42, 50, 51), (41, 40, 48, 49), (40, 47, 55, 48), (46, 45, 53, 54), (44, 43, 51, 52), (42, 41, 49, 50), (49, 48, 55, 54, 53, 52, 51, 50), (79, 74, 65, 68), (68, 65, 64, 69), (78, 73, 61, 66), (66, 61, 60, 67), (77, 75, 71, 62), (62, 71, 70, 63), (75, 72, 57, 71), (71, 57, 56, 70), (76, 79, 68, 58), (58, 68, 69, 59), (74, 78, 66, 65), (65, 66, 67, 64), (73, 77, 62, 61), (61, 62, 63, 60), (72, 76, 58, 57), (57, 58, 59, 56), (5, 6, 86, 85), (77, 73, 89, 93), (4, 5, 85, 84), (76, 72, 88, 92), (3, 4, 84, 83), (74, 79, 95, 90), (2, 3, 83, 82), (73, 78, 94, 89), (80, 82, 92, 88), (86, 87, 93, 89), (84, 85, 94, 90), (82, 83, 95, 92), (81, 80, 88, 91), (87, 81, 91, 93), (85, 86, 89, 94), (83, 84, 90, 95), (78, 74, 90, 94), (6, 7, 87, 86), (79, 76, 92, 95), (7, 0, 81, 87), (0, 1, 80, 81), (72, 75, 91, 88), (75, 77, 93, 91), (1, 2, 82, 80), (9, 10, 97, 103), (11, 12, 100, 101), (13, 14, 98, 99), (102, 103, 111, 108), (15, 8, 102, 96), (8, 9, 103, 102), (10, 11, 101, 97), (12, 13, 99, 100), (111, 105, 113, 119), (101, 100, 107, 104), (98, 96, 109, 110), (100, 99, 106, 107), (103, 97, 105, 111), (99, 98, 110, 106), (96, 102, 108, 109), (97, 101, 104, 105), (119, 113, 112, 115, 114, 118, 117, 116), (106, 110, 118, 114), (109, 108, 116, 117), (105, 104, 112, 113), (108, 111, 119, 116), (104, 107, 115, 112), (110, 109, 117, 118), (107, 106, 114, 115)])
me_circle_003.polygons.foreach_set('material_index', [1, 1, 1, 1, 1, 1, 1, 1, 0, 1, 1, 1, 1, 1, 1, 1, 1, 1, 1, 1, 1, 1, 1, 0, 1, 0, 0, 0, 0, 0, 0, 0, 0, 1, 1, 1, 1, 1, 1, 1, 1, 1, 1, 1, 1, 1, 1, 1, 1, 1, 1, 1, 1, 1, 1, 1, 1, 1, 1, 1, 1, 1, 1, 1, 1, 1, 1, 1, 1, 1, 1, 1, 1, 1, 1, 1, 1, 1, 1, 1, 1, 1, 1, 1, 1, 1, 1, 1, 1, 1, 1, 1, 1, 1, 1, 1, 1, 1, 0, 1, 1, 1, 1, 1, 1, 1, 0, 0, 0, 0, 0, 0, 0, 0])
me_circle_003.materials.append(mat_madeira)
me_circle_003.materials.append(mat_borracha)
me_circle_003.use_remesh_preserve_volume = False
me_circle_003.use_remesh_preserve_attributes = False
me_circle_003.use_mirror_vertex_groups = False
me_circle_003.update()
me_cube_016 = bpy.data.meshes.new('Cube.016')
me_cube_016.from_pydata([(-0.4655, -1.793, -0.1854), (-0.4655, -1.811, 0.1427), (-0.452, 1.774, -0.144), (-0.4785, 1.812, 0.1615), (0.4655, -1.736, -0.1971), (0.4655, -1.777, 0.1308), (0.4679, 1.742, -0.1711), (0.4524, 1.768, 0.1841), (-0.4655, -1.972, 0.0), (-0.4655, 1.934, 0.0), (0.4655, 1.934, 0.0), (0.4655, -1.972, 0.0), (-0.4655, -1.647, -0.2559), (-0.4655, -1.647, 0.2559), (0.4655, -1.661, -0.2559), (0.4655, -1.647, 0.2559), (0.3567, -1.655, 0.0), (-0.3531, -1.654, 0.0), (-0.4655, 1.704, 0.2559), (0.4655, 1.704, -0.2559), (-0.3726, 1.706, 0.0), (-0.4655, 1.704, -0.2559), (0.4655, 1.704, 0.2559), (0.3367, 1.711, 0.009786), (-0.4655, 1.688, -0.2559), (0.4655, 1.688, 0.2559), (0.4686, 1.694, 0.009739), (-0.4655, 1.688, 0.2559), (0.4655, 1.688, -0.2559), (-0.4655, 1.69, 0.0), (-0.4655, -1.62, -0.2559), (0.4655, -1.62, 0.2559), (0.4656, -1.628, 0.000185), (-0.4655, -1.62, 0.2559), (0.4655, -1.634, -0.2559), (-0.4655, -1.628, 0.0), (-0.4655, -1.476, 0.2998), (0.4655, -1.49, -0.3048), (-0.4655, -1.483, 0.0), (-0.4655, -1.476, -0.3048), (0.4655, -1.476, 0.2998), (0.4657, -1.484, 0.0006009), (-0.4655, 1.548, 0.2998), (0.4655, 1.547, -0.3048), (-0.4655, 1.55, 0.0), (-0.4655, 1.548, -0.3048), (0.4655, 1.548, 0.2998), (0.4685, 1.554, 0.009335), (-0.5291, 2.08, -0.1402), (0.5291, 2.08, -0.1402), (-0.5036, -2.162, 0.163), (0.5036, -2.162, 0.163)], [], [(20, 18, 3, 9), (9, 3, 7, 10), (16, 15, 5, 11), (11, 5, 1, 8), (12, 14, 4, 0), (15, 13, 1, 5), (4, 11, 8, 0), (14, 16, 11, 4), (2, 9, 10, 6), (21, 20, 9, 2), (0, 8, 17, 12), (34, 32, 16, 14), (31, 33, 13, 15), (30, 34, 14, 12), (32, 31, 15, 16), (8, 1, 13, 17), (10, 7, 22, 23), (2, 6, 19, 21), (7, 3, 18, 22), (6, 10, 23, 19), (24, 29, 20, 21), (29, 27, 18, 20), (44, 42, 27, 29), (45, 44, 29, 24), (23, 22, 25, 26), (21, 19, 28, 24), (22, 18, 27, 25), (19, 23, 26, 28), (12, 17, 35, 30), (17, 13, 33, 35), (41, 40, 31, 32), (39, 37, 34, 30), (40, 36, 33, 31), (37, 41, 32, 34), (43, 47, 41, 37), (46, 42, 36, 40), (45, 43, 37, 39), (47, 46, 40, 41), (30, 35, 38, 39), (35, 33, 36, 38), (26, 25, 46, 47), (24, 28, 43, 45), (25, 27, 42, 46), (28, 26, 47, 43), (39, 38, 44, 45), (38, 36, 42, 44), (10, 9, 48, 49), (8, 11, 51, 50)])
me_cube_016.use_remesh_preserve_volume = False
me_cube_016.use_remesh_preserve_attributes = False
me_cube_016.use_mirror_vertex_groups = False
me_cube_016.update()
me_cube_015 = bpy.data.meshes.new('Cube.015')
me_cube_015.from_pydata([(-0.04001, -1.3, -0.0225), (-0.04001, -1.3, 0.0225), (-0.1257, 1.491, -0.05784), (-0.1257, 1.491, 0.01277), (0.04001, -1.3, -0.0225), (0.04001, -1.3, 0.0225), (0.07373, 1.491, -0.05784), (0.07373, 1.491, 0.01277), (-0.1028, -1.18, -0.05784), (-0.1028, -1.18, 0.05784), (0.1028, -1.18, -0.05784), (0.1028, -1.18, 0.05784), (-0.07537, 0.4285, 0.04701), (0.05728, 0.4285, -0.02506), (-0.07537, 0.4285, -0.02506), (0.05728, 0.4285, 0.04701), (-0.1121, 0.9309, 0.03081), (0.06371, 0.9309, -0.04162), (-0.1121, 0.9309, -0.04162), (0.06371, 0.9309, 0.03081), (-0.06118, 0.8375, 0.002683), (0.03183, 0.8375, 0.06067), (-0.06118, 0.8375, 0.06067), (0.03183, 0.8375, 0.002683), (-0.094, 0.9865, 0.0287), (-0.1044, 1.436, 0.01488), (0.05282, 1.436, 0.01488), (0.04515, 0.9865, 0.0287), (-0.094, 0.9865, 0.0287), (-0.1044, 1.436, 0.01488), (0.05282, 1.436, 0.01488), (0.04515, 0.9865, 0.0287), (-0.09094, 1.0, 0.1403), (-0.1008, 1.43, 0.1272), (0.04929, 1.43, 0.1272), (0.04201, 1.0, 0.1403)], [], [(18, 16, 3, 2), (2, 3, 7, 6), (10, 11, 5, 4), (4, 5, 1, 0), (8, 10, 4, 0), (11, 9, 1, 5), (15, 12, 9, 11), (14, 13, 10, 8), (13, 15, 11, 10), (0, 1, 9, 8), (23, 21, 15, 13), (20, 23, 13, 14), (21, 22, 12, 15), (8, 9, 12, 14), (3, 16, 24, 25), (2, 6, 17, 18), (6, 7, 19, 17), (20, 22, 16, 18), (14, 12, 22, 20), (19, 16, 22, 21), (18, 17, 23, 20), (17, 19, 21, 23), (27, 26, 30, 31), (19, 7, 26, 27), (7, 3, 25, 26), (16, 19, 27, 24), (29, 28, 32, 33), (25, 24, 28, 29), (24, 27, 31, 28), (26, 25, 29, 30), (34, 33, 32, 35), (28, 31, 35, 32), (30, 29, 33, 34), (31, 30, 34, 35)])
me_cube_015.polygons.foreach_set('material_index', [0, 0, 0, 0, 0, 0, 0, 0, 0, 0, 0, 0, 0, 0, 0, 0, 0, 0, 0, 0, 0, 0, 0, 0, 0, 0, 1, 0, 0, 0, 1, 1, 1, 1])
me_cube_015.materials.append(mat_pl_stico)
me_cube_015.materials.append(mat_escovas)
me_cube_015.use_remesh_preserve_volume = False
me_cube_015.use_remesh_preserve_attributes = False
me_cube_015.use_mirror_vertex_groups = False
me_cube_015.update()
me_circle_002 = bpy.data.meshes.new('Circle.002')
me_circle_002.from_pydata([(5.064e-10, 0.6033, 0.0), (-0.4266, 0.4266, 0.0), (-0.6033, -2.587e-08, 0.0), (-0.4266, -0.4266, 0.0), (5.325e-08, -0.6033, 0.0), (0.4266, -0.4266, 0.0), (0.6033, 7.701e-09, 0.0), (0.4266, 0.4266, 0.0), (0.0, 0.7393, 1.348), (-0.5227, 0.5227, 1.348), (-0.7393, -3.231e-08, 1.348), (-0.5227, -0.5227, 1.348), (6.463e-08, -0.7393, 1.348), (0.5227, -0.5227, 1.348), (0.7393, 8.815e-09, 1.348), (0.5227, 0.5227, 1.348), (5.37e-10, 0.6672, 1.348), (-0.4718, 0.4718, 1.348), (-0.6672, -2.863e-08, 1.348), (-0.4718, -0.4718, 1.348), (5.886e-08, -0.6672, 1.348), (0.4718, -0.4718, 1.348), (0.6672, 8.493e-09, 1.348), (0.4718, 0.4718, 1.348), (9.447e-10, 0.5445, 0.0), (-0.385, 0.385, 0.0), (-0.5445, -2.286e-08, 0.0), (-0.385, -0.385, 0.0), (4.855e-08, -0.5445, 0.0), (0.385, -0.385, 0.0), (0.5445, 7.438e-09, 0.0), (0.385, 0.385, 0.0)], [], [(6, 7, 15, 14), (4, 5, 13, 12), (2, 3, 11, 10), (0, 1, 9, 8), (7, 0, 8, 15), (5, 6, 14, 13), (3, 4, 12, 11), (1, 2, 10, 9), (8, 9, 17, 16), (15, 8, 16, 23), (13, 14, 22, 21), (11, 12, 20, 19), (9, 10, 18, 17), (14, 15, 23, 22), (12, 13, 21, 20), (10, 11, 19, 18), (22, 23, 31, 30), (20, 21, 29, 28), (18, 19, 27, 26), (16, 17, 25, 24), (23, 16, 24, 31), (21, 22, 30, 29), (19, 20, 28, 27), (17, 18, 26, 25), (25, 26, 27, 28, 29, 30, 31, 24), (27, 3, 4, 28), (26, 2, 3, 27), (25, 1, 2, 26), (24, 0, 1, 25), (31, 7, 0, 24), (30, 6, 7, 31), (6, 30, 29, 5), (28, 4, 5, 29)])
me_circle_002.materials.append(mat_vidro)
me_circle_002.use_remesh_preserve_volume = False
me_circle_002.use_remesh_preserve_attributes = False
me_circle_002.use_mirror_vertex_groups = False
me_circle_002.update()
me_cube_014 = bpy.data.meshes.new('Cube.014')
me_cube_014.from_pydata([(0.5264, 0.3769, -0.1803), (0.5264, 0.3769, 0.1861), (-0.5221, 0.3828, -0.1803), (-0.5221, 0.3828, 0.1861), (0.5221, -0.3828, -0.1803), (0.5221, -0.3828, 0.1861), (-0.5264, -0.3769, -0.1803), (-0.5264, -0.3769, 0.1861), (0.652, 0.4668, -0.1473), (0.6975, 0.4993, -0.05253), (0.6975, 0.4993, 0.05253), (0.652, 0.4668, 0.1473), (-0.6467, 0.4742, 0.1473), (-0.6917, 0.5073, 0.05253), (-0.6917, 0.5073, -0.05253), (-0.6467, 0.4742, -0.1473), (-0.652, -0.4668, 0.1473), (-0.6975, -0.4993, 0.05253), (-0.6975, -0.4993, -0.05253), (-0.652, -0.4668, -0.1473), (0.6467, -0.4742, 0.1473), (0.6917, -0.5073, 0.05253), (0.6917, -0.5073, -0.05253), (0.6467, -0.4742, -0.1473)], [], [(11, 12, 3, 1), (12, 16, 7, 3), (16, 20, 5, 7), (20, 11, 1, 5), (2, 0, 4, 6), (7, 5, 1, 3), (4, 0, 8, 23), (23, 8, 9, 22), (22, 9, 10, 21), (21, 10, 11, 20), (6, 4, 23, 19), (19, 23, 22, 18), (18, 22, 21, 17), (17, 21, 20, 16), (2, 6, 19, 15), (15, 19, 18, 14), (14, 18, 17, 13), (13, 17, 16, 12), (0, 2, 15, 8), (8, 15, 14, 9), (9, 14, 13, 10), (10, 13, 12, 11)])
me_cube_014.materials.append(mat_sab_o)
me_cube_014.use_remesh_preserve_volume = False
me_cube_014.use_remesh_preserve_attributes = False
me_cube_014.use_mirror_vertex_groups = False
me_cube_014.update()
me_cube_013 = bpy.data.meshes.new('Cube.013')
me_cube_013.from_pydata([(-0.08653, -0.6413, -0.1144), (-0.09394, -0.6503, -0.01536), (-0.05, 1.013, 0.03719), (-0.05741, 1.004, 0.1362), (0.07253, -0.6445, -0.1028), (0.06512, -0.6534, -0.003734), (0.08345, 1.01, 0.04694), (0.07604, 1.001, 0.146), (-0.05576, 1.046, 0.1249), (-0.04991, 1.005, 0.03405), (0.08354, 1.003, 0.0438), (0.07769, 1.043, 0.1347), (-0.3271, 1.138, 0.06617), (-0.3212, 1.098, -0.0247), (0.3588, 1.085, 0.02499), (0.3529, 1.125, 0.1159), (-0.3183, 1.25, -0.02395), (-0.3147, 1.224, -0.0808), (0.3654, 1.211, -0.0311), (0.3617, 1.236, 0.02574), (-0.05617, 0.7672, 0.05583), (-0.06149, 0.7608, 0.1269), (0.06668, 0.7659, 0.05205), (0.06136, 0.7595, 0.1231)], [], [(20, 21, 3, 2), (7, 6, 10, 11), (22, 23, 5, 4), (4, 5, 1, 0), (20, 22, 4, 0), (23, 21, 1, 5), (9, 8, 12, 13), (6, 2, 9, 10), (3, 7, 11, 8), (2, 3, 8, 9), (15, 14, 18, 19), (11, 10, 14, 15), (10, 9, 13, 14), (8, 11, 15, 12), (17, 16, 19, 18), (14, 13, 17, 18), (12, 15, 19, 16), (13, 12, 16, 17), (7, 3, 21, 23), (2, 6, 22, 20), (6, 7, 23, 22), (0, 1, 21, 20)])
_ca = me_cube_013.color_attributes.new('Col', 'BYTE_COLOR', 'CORNER')
_ca.data.foreach_set('color', [1.0, 1.0, 1.0, 1.0, 1.0, 1.0, 1.0, 1.0, 1.0, 1.0, 1.0, 1.0, 1.0, 1.0, 1.0, 1.0, 1.0, 1.0, 1.0, 1.0, 1.0, 1.0, 1.0, 1.0, 1.0, 1.0, 1.0, 1.0, 1.0, 1.0, 1.0, 1.0, 1.0, 1.0, 1.0, 1.0, 1.0, 1.0, 1.0, 1.0, 1.0, 1.0, 1.0, 1.0, 1.0, 1.0, 1.0, 1.0, 1.0, 1.0, 1.0, 1.0, 1.0, 1.0, 1.0, 1.0, 1.0, 1.0, 1.0, 1.0, 1.0, 1.0, 1.0, 1.0, 1.0, 1.0, 1.0, 1.0, 1.0, 1.0, 1.0, 1.0, 1.0, 1.0, 1.0, 1.0, 1.0, 1.0, 1.0, 1.0, 1.0, 1.0, 1.0, 1.0, 1.0, 1.0, 1.0, 1.0, 1.0, 1.0, 1.0, 1.0, 1.0, 1.0, 1.0, 1.0, 1.0, 1.0, 1.0, 1.0, 1.0, 1.0, 1.0, 1.0, 1.0, 1.0, 1.0, 1.0, 1.0, 1.0, 1.0, 1.0, 1.0, 1.0, 1.0, 1.0, 1.0, 1.0, 1.0, 1.0, 1.0, 1.0, 1.0, 1.0, 1.0, 1.0, 1.0, 1.0, 1.0, 1.0, 1.0, 1.0, 1.0, 1.0, 1.0, 1.0, 1.0, 1.0, 1.0, 1.0, 1.0, 1.0, 1.0, 1.0, 1.0, 1.0, 1.0, 1.0, 1.0, 1.0, 1.0, 1.0, 1.0, 1.0, 1.0, 1.0, 1.0, 1.0, 1.0, 1.0, 1.0, 1.0, 1.0, 1.0, 1.0, 1.0, 1.0, 1.0, 1.0, 1.0, 1.0, 1.0, 1.0, 1.0, 1.0, 1.0, 1.0, 1.0, 1.0, 1.0, 1.0, 1.0, 1.0, 1.0, 1.0, 1.0, 1.0, 1.0, 1.0, 1.0, 1.0, 1.0, 1.0, 1.0, 1.0, 1.0, 1.0, 1.0, 1.0, 1.0, 1.0, 1.0, 1.0, 1.0, 1.0, 1.0, 1.0, 1.0, 1.0, 1.0, 1.0, 1.0, 1.0, 1.0, 1.0, 1.0, 1.0, 1.0, 1.0, 1.0, 1.0, 1.0, 1.0, 1.0, 1.0, 1.0, 1.0, 1.0, 1.0, 1.0, 1.0, 1.0, 1.0, 1.0, 1.0, 1.0, 1.0, 1.0, 1.0, 1.0, 1.0, 1.0, 1.0, 1.0, 1.0, 1.0, 1.0, 1.0, 1.0, 1.0, 1.0, 1.0, 1.0, 1.0, 1.0, 1.0, 1.0, 1.0, 1.0, 1.0, 1.0, 1.0, 1.0, 1.0, 1.0, 1.0, 1.0, 1.0, 1.0, 1.0, 1.0, 1.0, 1.0, 1.0, 1.0, 1.0, 1.0, 1.0, 1.0, 1.0, 1.0, 1.0, 1.0, 1.0, 1.0, 1.0, 1.0, 1.0, 1.0, 1.0, 1.0, 1.0, 1.0, 1.0, 1.0, 1.0, 1.0, 1.0, 1.0, 1.0, 1.0, 1.0, 1.0, 1.0, 1.0, 1.0, 1.0, 1.0, 1.0, 1.0, 1.0, 1.0, 1.0, 1.0, 1.0, 1.0, 1.0, 1.0, 1.0, 1.0, 1.0, 1.0, 1.0, 1.0, 1.0, 1.0, 1.0, 1.0, 1.0, 1.0, 1.0, 1.0, 1.0, 1.0, 1.0, 1.0, 1.0, 1.0, 1.0, 1.0, 1.0, 1.0, 1.0, 1.0, 1.0, 1.0, 1.0, 1.0, 1.0, 1.0, 1.0, 1.0])
me_cube_013.materials.append(mat_pl_stico_001)
me_cube_013.use_remesh_preserve_volume = False
me_cube_013.use_remesh_preserve_attributes = False
me_cube_013.use_mirror_vertex_groups = False
me_cube_013.update()
me_circle = bpy.data.meshes.new('Circle')
me_circle.from_pydata([(0.0, 1.0, 0.0), (-0.7071, 0.7071, 0.0), (-1.0, -4.371e-08, 0.0), (-0.7071, -0.7071, 0.0), (8.742e-08, -1.0, 0.0), (0.7071, -0.7071, 0.0), (1.0, 1.192e-08, 0.0), (0.7071, 0.7071, 0.0), (0.0, 1.0, 1.897), (-0.7071, 0.7071, 1.897), (-1.0, -4.371e-08, 1.897), (-0.7071, -0.7071, 1.897), (8.742e-08, -1.0, 1.897), (0.7071, -0.7071, 1.897), (1.0, 1.192e-08, 1.897), (0.7071, 0.7071, 1.897), (4.897e-09, 0.3428, 1.897), (-0.2424, 0.2424, 1.897), (-0.3428, -1.009e-08, 1.897), (-0.2424, -0.2424, 1.897), (3.486e-08, -0.3428, 1.897), (0.2424, -0.2424, 1.897), (0.3428, 8.984e-09, 1.897), (0.2424, 0.2424, 1.897), (4.897e-09, 0.3428, 0.0), (-0.2424, 0.2424, 0.0), (-0.3428, -1.009e-08, 0.0), (-0.2424, -0.2424, 0.0), (3.486e-08, -0.3428, 0.0), (0.2424, -0.2424, 0.0), (0.3428, 8.984e-09, 0.0), (0.2424, 0.2424, 0.0), (8.742e-08, -1.0, 0.0), (8.742e-08, -1.0, 1.897), (0.2443, -1.098, -7.451e-09), (0.2443, -1.098, 1.897)], [], [(1, 2, 10, 9), (6, 7, 15, 14), (4, 5, 13, 12), (2, 3, 11, 10), (0, 1, 9, 8), (7, 0, 8, 15), (5, 6, 14, 13), (3, 4, 12, 11), (12, 13, 21, 20), (10, 11, 19, 18), (8, 9, 17, 16), (15, 8, 16, 23), (13, 14, 22, 21), (11, 12, 20, 19), (9, 10, 18, 17), (14, 15, 23, 22), (22, 23, 31, 30), (20, 21, 29, 28), (18, 19, 27, 26), (16, 17, 25, 24), (23, 16, 24, 31), (21, 22, 30, 29), (19, 20, 28, 27), (17, 18, 26, 25), (4, 28, 29, 5), (5, 29, 30, 6), (6, 30, 31, 7), (7, 31, 24, 0), (0, 24, 25, 1), (1, 25, 26, 2), (2, 26, 27, 3), (3, 27, 28, 4), (12, 4, 32, 33), (33, 32, 34, 35)])
me_circle.polygons.foreach_set('material_index', [0, 0, 0, 0, 0, 0, 0, 0, 0, 0, 0, 0, 0, 0, 0, 0, 1, 1, 1, 1, 1, 1, 1, 1, 0, 0, 0, 0, 0, 0, 0, 0, 0, 0])
me_circle.materials.append(mat_papel)
me_circle.materials.append(mat_cart_o)
me_circle.use_remesh_preserve_volume = False
me_circle.use_remesh_preserve_attributes = False
me_circle.use_mirror_vertex_groups = False
me_circle.update()
me_cube_010 = bpy.data.meshes.new('Cube.010')
me_cube_010.from_pydata([(-1.952, 2.615, -0.1671), (-1.952, 2.615, 0.1671), (-1.952, -2.615, -0.1671), (-1.952, -2.615, 0.1671), (1.952, 2.615, -0.1671), (1.952, 2.615, 0.1671), (1.952, -2.615, -0.1671), (1.952, -2.615, 0.1671), (-1.983, 2.615, -0.08355), (-1.999, 2.615, 0.0), (-1.983, 2.615, 0.08355), (-1.983, -2.615, 0.08355), (-1.999, -2.615, 0.0), (-1.983, -2.615, -0.08355), (1.926, -2.615, 0.08355), (1.913, -2.615, 0.0), (1.926, -2.615, -0.08355), (1.926, 2.615, 0.08355), (1.913, 2.615, 0.0), (1.926, 2.615, -0.08355)], [], [(10, 11, 3, 1), (11, 14, 7, 3), (14, 17, 5, 7), (17, 10, 1, 5), (2, 0, 4, 6), (7, 5, 1, 3), (4, 0, 8, 19), (19, 8, 9, 18), (18, 9, 10, 17), (6, 4, 19, 16), (16, 19, 18, 15), (15, 18, 17, 14), (2, 6, 16, 13), (13, 16, 15, 12), (12, 15, 14, 11), (0, 2, 13, 8), (8, 13, 12, 9), (9, 12, 11, 10)])
me_cube_010.use_remesh_preserve_volume = False
me_cube_010.use_remesh_preserve_attributes = False
me_cube_010.use_mirror_vertex_groups = False
me_cube_010.update()
me_cube_009 = bpy.data.meshes.new('Cube.009')
me_cube_009.from_pydata([(-2.066, -2.859, -0.05684), (-2.066, -2.859, 0.05684), (-2.066, 2.859, -0.05684), (-2.066, 2.859, 0.05684), (2.164, -2.859, -0.05684), (2.164, -2.859, 0.05684), (2.164, 2.859, -0.05684), (2.164, 2.859, 0.05684), (-2.163, -2.859, -0.01895), (-2.163, -2.859, 0.01895), (-2.163, 2.859, 0.01895), (-2.163, 2.859, -0.01895), (2.153, 2.859, 0.01895), (2.153, 2.859, -0.01895), (2.153, -2.859, 0.01895), (2.153, -2.859, -0.01895)], [], [(9, 1, 3, 10), (10, 3, 7, 12), (12, 7, 5, 14), (14, 5, 1, 9), (2, 6, 4, 0), (7, 3, 1, 5), (4, 15, 8, 0), (15, 14, 9, 8), (6, 13, 15, 4), (13, 12, 14, 15), (2, 11, 13, 6), (11, 10, 12, 13), (0, 8, 11, 2), (8, 9, 10, 11)])
me_cube_009.use_remesh_preserve_volume = False
me_cube_009.use_remesh_preserve_attributes = False
me_cube_009.use_mirror_vertex_groups = False
me_cube_009.update()
me_cube_008 = bpy.data.meshes.new('Cube.008')
me_cube_008.from_pydata([(1.678, 2.286, 1.097), (1.678, 2.286, 0.09897), (1.678, -2.286, 1.097), (1.678, -2.286, 0.09897), (-1.678, 2.286, 1.097), (-1.678, 2.286, 0.09897), (-1.678, -2.286, 1.097), (-1.678, -2.286, 0.09897), (1.561, 2.26, 0.2985), (1.515, 2.26, 0.498), (1.515, 2.26, 0.6975), (1.561, 2.26, 0.8971), (1.561, -2.248, 0.2985), (1.515, -2.248, 0.498), (1.515, -2.248, 0.6975), (1.561, -2.248, 0.8971), (-1.741, 2.286, 0.8971), (-1.768, 2.286, 0.6975), (-1.768, 2.286, 0.498), (-1.741, 2.286, 0.2985), (-1.741, -2.286, 0.2985), (-1.768, -2.286, 0.498), (-1.768, -2.286, 0.6975), (-1.741, -2.286, 0.8971), (-1.696, -2.286, 1.038), (-1.696, 2.286, 1.038), (1.615, 2.26, 1.055), (1.615, -2.248, 1.055), (1.584, -2.248, 0.1675), (1.584, 2.26, 0.1675), (-1.709, 2.286, 0.1987), (-1.709, -2.286, 0.1987), (-1.626, -2.286, 1.097), (-1.626, -2.286, 0.09897), (-1.626, 2.286, 1.097), (-1.626, 2.286, 0.09897), (-1.689, 2.286, 0.2985), (-1.717, 2.286, 0.498), (-1.717, 2.286, 0.6975), (-1.689, 2.286, 0.8971), (-1.689, -2.286, 0.2985), (-1.717, -2.286, 0.498), (-1.717, -2.286, 0.6975), (-1.689, -2.286, 0.8971), (-1.645, 2.286, 1.038), (-1.645, -2.286, 1.038), (-1.658, -2.286, 0.1982), (-1.658, 2.286, 0.1982), (-1.607, -2.286, 0.111), (-1.607, 2.286, 1.079), (-1.671, 2.26, 0.2985), (-1.699, 2.26, 0.498), (-1.699, 2.26, 0.6975), (-1.671, 2.26, 0.8971), (-1.627, 2.26, 1.038), (-1.64, 2.26, 0.1981), (-1.607, -2.286, 1.079), (-1.607, 2.286, 0.111), (-1.671, -2.248, 0.2985), (-1.699, -2.248, 0.498), (-1.699, -2.248, 0.6975), (-1.671, -2.248, 0.8971), (-1.627, -2.248, 1.038), (-1.64, -2.248, 0.1981), (-1.586, -2.286, 0.09897), (-1.586, 2.286, 1.097), (-1.651, 2.26, 0.2985), (-1.678, 2.26, 0.498), (-1.678, 2.26, 0.6975), (-1.651, 2.26, 0.8971), (-1.606, 2.26, 1.038), (-1.619, 2.26, 0.1979), (-1.586, -2.286, 1.097), (-1.586, 2.286, 0.09897), (-1.651, -2.248, 0.2985), (-1.678, -2.248, 0.498), (-1.678, -2.248, 0.6975), (-1.651, -2.248, 0.8971), (-1.606, -2.248, 1.038), (-1.619, -2.248, 0.1979)], [], [(34, 4, 6, 32), (73, 1, 3, 64), (45, 32, 6, 24), (26, 0, 2, 27), (70, 65, 0, 26), (24, 6, 4, 25), (66, 67, 9, 8), (71, 66, 8, 29), (22, 23, 16, 17), (21, 22, 17, 18), (20, 21, 18, 19), (31, 20, 19, 30), (67, 68, 10, 9), (68, 69, 11, 10), (29, 8, 12, 28), (8, 9, 13, 12), (9, 10, 14, 13), (10, 11, 15, 14), (46, 40, 20, 31), (40, 41, 21, 20), (41, 42, 22, 21), (42, 43, 23, 22), (23, 24, 25, 16), (69, 70, 26, 11), (11, 26, 27, 15), (43, 45, 24, 23), (33, 46, 31, 7), (1, 29, 28, 3), (7, 31, 30, 5), (73, 71, 29, 1), (5, 30, 47, 35), (48, 63, 46, 33), (61, 62, 45, 43), (16, 25, 44, 39), (60, 61, 43, 42), (59, 60, 42, 41), (58, 59, 41, 40), (63, 58, 40, 46), (17, 16, 39, 38), (18, 17, 38, 37), (30, 19, 36, 47), (19, 18, 37, 36), (25, 4, 34, 44), (62, 56, 32, 45), (5, 35, 33, 7), (49, 34, 32, 56), (65, 49, 56, 72), (78, 72, 56, 62), (79, 74, 58, 63), (74, 75, 59, 58), (75, 76, 60, 59), (76, 77, 61, 60), (77, 78, 62, 61), (64, 79, 63, 48), (35, 47, 55, 57), (39, 44, 54, 53), (38, 39, 53, 52), (37, 38, 52, 51), (47, 36, 50, 55), (36, 37, 51, 50), (44, 34, 49, 54), (35, 57, 48, 33), (3, 28, 79, 64), (15, 27, 78, 77), (14, 15, 77, 76), (13, 14, 76, 75), (12, 13, 75, 74), (28, 12, 74, 79), (27, 2, 72, 78), (0, 65, 72, 2), (57, 55, 71, 73), (53, 54, 70, 69), (52, 53, 69, 68), (51, 52, 68, 67), (55, 50, 66, 71), (50, 51, 67, 66), (54, 49, 65, 70), (57, 73, 64, 48)])
me_cube_008.use_remesh_preserve_volume = False
me_cube_008.use_remesh_preserve_attributes = False
me_cube_008.use_mirror_vertex_groups = False
me_cube_008.update()
me_cube_006 = bpy.data.meshes.new('Cube.006')
me_cube_006.from_pydata([(-0.6458, -1.212, 0.03077), (-0.6508, -1.222, -0.04005), (-0.6458, 1.212, 0.03077), (-0.6508, 1.222, -0.04005), (0.6458, -1.212, 0.03077), (0.6508, -1.222, -0.04005), (0.6458, 1.212, 0.03077), (0.6508, 1.222, -0.04005), (-0.6566, -1.232, 0.01652), (-0.6566, -1.232, -0.01652), (-0.6566, 1.232, -0.01652), (-0.6566, 1.232, 0.01652), (0.6566, 1.232, -0.01652), (0.6566, 1.232, 0.01652), (0.6566, -1.232, -0.01652), (0.6566, -1.232, 0.01652), (0.6566, 1.232, -0.01652), (0.6566, 1.232, 0.01652), (0.6566, -1.232, -0.01652), (0.6566, -1.232, 0.01652), (0.6566, 1.232, -0.01652), (0.6566, 1.232, 0.01652), (0.6566, -1.232, -0.01652), (0.6566, -1.232, 0.01652), (0.6566, 1.232, -0.01652), (0.6566, 1.232, 0.01652), (0.6566, -1.232, -0.01652), (0.6566, -1.232, 0.01652), (0.6621, 1.002, 0.009013), (0.6621, 1.002, -0.004061), (0.6621, 0.76, 0.009013), (0.6621, 0.76, -0.004061), (0.6511, 1.002, 0.009013), (0.6511, 1.002, -0.004061), (0.6511, 0.76, 0.009013), (0.6511, 0.76, -0.004061), (0.6622, 0.7333, 0.009319), (0.6622, 0.7333, -0.003741), (0.6622, 0.6225, 0.009319), (0.6622, 0.6225, -0.003741), (0.6131, 0.7333, 0.009319), (0.6131, 0.7333, -0.003741), (0.6131, 0.6225, 0.009319), (0.6131, 0.6225, -0.003741)], [], [(9, 10, 3, 1), (10, 12, 7, 3), (12, 14, 5, 7), (14, 9, 1, 5), (2, 0, 4, 6), (7, 5, 1, 3), (4, 0, 8, 15), (15, 8, 9, 14), (6, 4, 15, 13), (12, 16, 18, 14), (2, 6, 13, 11), (11, 13, 12, 10), (0, 2, 11, 8), (8, 11, 10, 9), (19, 23, 21, 17), (14, 18, 19, 15), (13, 17, 16, 12), (15, 19, 17, 13), (20, 24, 26, 22), (17, 21, 20, 16), (16, 20, 22, 18), (18, 22, 23, 19), (25, 27, 26, 24), (22, 26, 27, 23), (23, 27, 25, 21), (21, 25, 24, 20), (28, 30, 31, 29), (30, 34, 35, 31), (34, 32, 33, 35), (32, 28, 29, 33), (30, 28, 32, 34), (35, 33, 29, 31), (36, 38, 39, 37), (38, 42, 43, 39), (42, 40, 41, 43), (40, 36, 37, 41), (38, 36, 40, 42), (43, 41, 37, 39)])
me_cube_006.polygons.foreach_set('material_index', [0, 0, 0, 0, 1, 0, 0, 0, 0, 0, 0, 0, 0, 0, 0, 0, 0, 0, 0, 0, 0, 0, 0, 0, 0, 0, 2, 2, 2, 2, 2, 2, 2, 2, 2, 2, 2, 2])
me_cube_006.materials.append(mat_material_002)
me_cube_006.materials.append(mat_material_003)
me_cube_006.materials.append(mat_pl_stico_escuro)
me_cube_006.use_remesh_preserve_volume = False
me_cube_006.use_remesh_preserve_attributes = False
me_cube_006.use_mirror_vertex_groups = False
me_cube_006.update()
me_cube_005 = bpy.data.meshes.new('Cube.005')
me_cube_005.from_pydata([(-0.5342, -0.1758, -1.129), (-0.4876, -0.1766, 1.63), (-0.5342, 0.1758, -1.129), (-0.4876, 0.1766, 1.63), (0.5342, -0.1758, -1.129), (0.4876, -0.1766, 1.63), (0.5342, 0.1758, -1.129), (0.4876, 0.1766, 1.63), (-0.6524, -0.2146, -0.7842), (-0.7867, -0.2588, -0.2952), (-0.8646, -0.2844, 0.2952), (-0.8841, -0.2909, 0.7698), (-0.787, -0.2589, 1.244), (-0.787, 0.2589, 1.244), (-0.8841, 0.2909, 0.7698), (-0.8646, 0.2844, 0.2952), (-0.7867, 0.2588, -0.2952), (-0.6524, 0.2146, -0.7842), (0.787, 0.2589, 1.244), (0.8841, 0.2909, 0.7698), (0.8646, 0.2844, 0.2952), (0.7867, 0.2588, -0.2952), (0.6524, 0.2146, -0.7842), (0.787, -0.2589, 1.244), (0.8841, -0.2909, 0.7698), (0.8646, -0.2844, 0.2952), (0.7867, -0.2588, -0.2952), (0.6524, -0.2146, -0.7842), (-0.3335, -0.1208, 1.63), (-0.3335, 0.1208, 1.63), (0.3335, 0.1208, 1.63), (0.3335, -0.1208, 1.63), (-0.3146, -0.1035, 2.125), (-0.3146, 0.1035, 2.125), (0.3146, 0.1035, 2.125), (0.3146, -0.1035, 2.125), (0.4383, -0.1541, 1.767), (0.4299, -0.1464, 1.988), (-0.4299, -0.1464, 1.988), (-0.4383, -0.1541, 1.767), (-0.4383, 0.1541, 1.767), (-0.4299, 0.1464, 1.988), (0.4299, 0.1464, 1.988), (0.4383, 0.1541, 1.767), (0.1781, 0.2321, -1.129), (-0.1781, 0.2321, -1.129), (-0.1625, 0.2333, 1.63), (0.1625, 0.2333, 1.63), (-0.1781, -0.2321, -1.129), (0.1781, -0.2321, -1.129), (0.1625, -0.2333, 1.63), (-0.1625, -0.2333, 1.63), (0.2175, -0.2834, -0.7842), (-0.2175, -0.2834, -0.7842), (0.2622, -0.3418, -0.2952), (-0.2622, -0.3418, -0.2952), (0.2882, -0.3757, 0.2952), (-0.2882, -0.3757, 0.2952), (0.2947, -0.3841, 0.7698), (-0.2947, -0.3841, 0.7698), (0.2623, -0.3419, 1.244), (-0.2623, -0.3419, 1.244), (-0.2175, 0.2834, -0.7842), (0.2175, 0.2834, -0.7842), (-0.2622, 0.3418, -0.2952), (0.2622, 0.3418, -0.2952), (-0.2882, 0.3757, 0.2952), (0.2882, 0.3757, 0.2952), (-0.2947, 0.3841, 0.7698), (0.2947, 0.3841, 0.7698), (-0.2623, 0.3419, 1.244), (0.2623, 0.3419, 1.244), (-0.1112, 0.1595, 1.63), (0.1112, 0.1595, 1.63), (0.1112, -0.1595, 1.63), (-0.1112, -0.1595, 1.63), (-0.1049, 0.1367, 2.125), (0.1049, 0.1367, 2.125), (0.1049, -0.1367, 2.125), (-0.1049, -0.1367, 2.125), (-0.1461, 0.2035, 1.767), (0.1461, 0.2035, 1.767), (-0.1433, 0.1933, 1.988), (0.1433, 0.1933, 1.988), (0.1461, -0.2035, 1.767), (-0.1461, -0.2035, 1.767), (0.1433, -0.1933, 1.988), (-0.1433, -0.1933, 1.988)], [], [(12, 1, 3, 13), (71, 47, 7, 18), (18, 7, 5, 23), (61, 51, 1, 12), (44, 6, 4, 49), (3, 1, 28, 29), (48, 53, 8, 0), (53, 55, 9, 8), (55, 57, 10, 9), (57, 59, 11, 10), (59, 61, 12, 11), (6, 22, 27, 4), (22, 21, 26, 27), (21, 20, 25, 26), (20, 19, 24, 25), (19, 18, 23, 24), (44, 63, 22, 6), (63, 65, 21, 22), (65, 67, 20, 21), (67, 69, 19, 20), (69, 71, 18, 19), (0, 8, 17, 2), (8, 9, 16, 17), (9, 10, 15, 16), (10, 11, 14, 15), (11, 12, 13, 14), (86, 37, 35, 78), (50, 5, 31, 74), (46, 3, 29, 72), (5, 7, 30, 31), (76, 33, 32, 79), (82, 41, 33, 76), (37, 42, 34, 35), (41, 38, 32, 33), (29, 28, 39, 40), (40, 39, 38, 41), (31, 30, 43, 36), (36, 43, 42, 37), (72, 29, 40, 80), (80, 40, 41, 82), (74, 31, 36, 84), (84, 36, 37, 86), (39, 85, 87, 38), (85, 84, 86, 87), (28, 75, 85, 39), (75, 74, 84, 85), (43, 81, 83, 42), (81, 80, 82, 83), (30, 73, 81, 43), (73, 72, 80, 81), (42, 83, 77, 34), (83, 82, 76, 77), (34, 77, 78, 35), (77, 76, 79, 78), (7, 47, 73, 30), (47, 46, 72, 73), (1, 51, 75, 28), (51, 50, 74, 75), (38, 87, 79, 32), (87, 86, 78, 79), (14, 13, 70, 68), (68, 70, 71, 69), (15, 14, 68, 66), (66, 68, 69, 67), (16, 15, 66, 64), (64, 66, 67, 65), (17, 16, 64, 62), (62, 64, 65, 63), (2, 17, 62, 45), (45, 62, 63, 44), (24, 23, 60, 58), (58, 60, 61, 59), (25, 24, 58, 56), (56, 58, 59, 57), (26, 25, 56, 54), (54, 56, 57, 55), (27, 26, 54, 52), (52, 54, 55, 53), (4, 27, 52, 49), (49, 52, 53, 48), (2, 45, 48, 0), (45, 44, 49, 48), (23, 5, 50, 60), (60, 50, 51, 61), (13, 3, 46, 70), (70, 46, 47, 71)])
me_cube_005.polygons.foreach_set('material_index', [0, 0, 0, 0, 0, 0, 0, 0, 0, 0, 0, 0, 0, 0, 0, 0, 0, 0, 0, 0, 0, 0, 0, 0, 0, 0, 1, 0, 0, 0, 1, 1, 1, 1, 1, 1, 1, 1, 1, 1, 1, 1, 1, 1, 1, 1, 1, 1, 1, 1, 1, 1, 1, 1, 0, 0, 0, 0, 1, 1, 0, 0, 0, 0, 0, 0, 0, 0, 0, 0, 0, 0, 0, 0, 0, 0, 0, 0, 0, 0, 0, 0, 0, 0, 0, 0])
me_cube_005.materials.append(mat_pl_stico_006)
me_cube_005.materials.append(mat_pl_stico_007)
me_cube_005.use_remesh_preserve_volume = False
me_cube_005.use_remesh_preserve_attributes = False
me_cube_005.use_mirror_vertex_groups = False
me_cube_005.update()
me_cube_004 = bpy.data.meshes.new('Cube.004')
me_cube_004.from_pydata([(-0.3657, -0.3574, -1.853), (-0.3483, -0.3404, 2.217), (-0.3657, 0.3574, -1.853), (-0.3483, 0.3404, 2.217), (0.3657, -0.3574, -1.853), (0.3483, -0.3404, 2.217), (0.3657, 0.3574, -1.853), (0.3483, 0.3404, 2.217), (-0.48, 0.0, -1.853), (-0.4572, 0.0, 2.217), (0.48, 0.0, -1.853), (0.4572, 0.0, 2.217), (0.0, 0.4962, -1.853), (0.0, 0.4727, 2.217), (0.0, -0.4962, -1.853), (0.0, -0.4727, 2.217), (0.0, 0.0, 2.217), (0.0, 0.0, -1.853), (-0.3919, -0.383, 1.056), (-0.3919, 0.383, 1.056), (0.3919, 0.383, 1.056), (0.3919, -0.383, 1.056), (0.5144, 0.0, 1.056), (-0.5144, 0.0, 1.056), (0.0, -0.5318, 1.056), (0.0, 0.5318, 1.056), (-0.3919, 0.383, 1.008), (0.3919, 0.383, 1.008), (0.3919, -0.383, 1.008), (0.5144, 0.0, 1.008), (-0.5144, 0.0, 1.008), (0.0, -0.5318, 1.008), (0.0, 0.5318, 1.008), (-0.3919, -0.383, 1.008), (-0.3875, -0.3787, 1.033), (-0.3875, 0.3787, 1.033), (0.3875, 0.3787, 1.033), (0.3875, -0.3787, 1.033), (0.5087, 0.0, 1.033), (-0.5087, 0.0, 1.033), (0.0, -0.5259, 1.033), (0.0, 0.5259, 1.033), (-0.5087, 0.0, 1.033), (-0.3875, 0.3787, 1.033), (0.0, 0.5259, 1.033), (0.3875, 0.3787, 1.033), (0.5087, 0.0, 1.033), (0.3875, -0.3787, 1.033), (0.0, -0.5259, 1.033), (-0.3875, -0.3787, 1.033), (-0.3919, 0.383, -1.825), (0.3919, 0.383, -1.825), (0.3919, -0.383, -1.825), (0.5144, 0.0, -1.825), (-0.5144, 0.0, -1.825), (0.0, -0.5318, -1.825), (0.0, 0.5318, -1.825), (-0.3919, -0.383, -1.825), (-0.3919, -0.383, 2.163), (-0.3919, 0.383, 2.163), (0.3919, 0.383, 2.163), (0.3919, -0.383, 2.163), (0.5144, 0.0, 2.163), (-0.5144, 0.0, 2.163), (0.0, -0.5318, 2.163), (0.0, 0.5318, 2.163)], [], [(63, 9, 3, 59), (65, 13, 7, 60), (62, 11, 5, 61), (64, 15, 1, 58), (17, 10, 4, 14), (16, 9, 1, 15), (13, 3, 9, 16), (12, 6, 10, 17), (60, 7, 11, 62), (58, 1, 9, 63), (2, 12, 17, 8), (7, 13, 16, 11), (11, 16, 15, 5), (8, 17, 14, 0), (61, 5, 15, 64), (59, 3, 13, 65), (43, 19, 25, 44), (47, 21, 24, 48), (49, 18, 23, 42), (45, 20, 22, 46), (48, 24, 18, 49), (46, 22, 21, 47), (44, 25, 20, 45), (42, 23, 19, 43), (54, 30, 26, 50), (56, 32, 27, 51), (53, 29, 28, 52), (55, 31, 33, 57), (51, 27, 29, 53), (57, 33, 30, 54), (52, 28, 31, 55), (50, 26, 32, 56), (30, 39, 35, 26), (32, 41, 36, 27), (29, 38, 37, 28), (31, 40, 34, 33), (27, 36, 38, 29), (33, 34, 39, 30), (28, 37, 40, 31), (26, 35, 41, 32), (2, 50, 56, 12), (4, 52, 55, 14), (0, 57, 54, 8), (6, 51, 53, 10), (14, 55, 57, 0), (10, 53, 52, 4), (12, 56, 51, 6), (8, 54, 50, 2), (19, 59, 65, 25), (21, 61, 64, 24), (18, 58, 63, 23), (20, 60, 62, 22), (24, 64, 58, 18), (22, 62, 61, 21), (25, 65, 60, 20), (23, 63, 59, 19)])
me_cube_004.polygons.foreach_set('material_index', [2, 2, 2, 2, 0, 2, 2, 0, 2, 2, 0, 2, 2, 0, 2, 2, 1, 1, 1, 1, 1, 1, 1, 1, 0, 0, 0, 0, 0, 0, 0, 0, 1, 1, 1, 1, 1, 1, 1, 1, 0, 0, 0, 0, 0, 0, 0, 0, 2, 2, 2, 2, 2, 2, 2, 2])
me_cube_004.materials.append(mat_metal_003)
me_cube_004.materials.append(mat_pl_stico_escuro)
me_cube_004.materials.append(mat_pl_stico_transparente_001)
me_cube_004.use_remesh_preserve_volume = False
me_cube_004.use_remesh_preserve_attributes = False
me_cube_004.use_mirror_vertex_groups = False
me_cube_004.update()
me_cube_003 = bpy.data.meshes.new('Cube.003')
me_cube_003.from_pydata([(-0.754, -0.4044, -0.754), (-0.754, -0.4044, 0.754), (-0.754, 0.4044, 0.754), (0.754, -0.4044, -0.754), (0.754, -0.4044, 0.754), (0.754, 0.4044, -0.754), (0.754, 0.4044, 0.754), (-0.754, 0.4044, -0.754), (-0.3367, -0.1806, 0.8055), (-0.3367, 0.1806, 0.8055), (0.3367, 0.1806, 0.8055), (0.3367, -0.1806, 0.8055), (-0.3367, -0.1806, 1.128), (-0.3367, 0.1806, 1.128), (0.3367, 0.1806, 1.128), (0.3367, -0.1806, 1.128)], [], [(0, 1, 2, 7), (5, 6, 4, 3), (3, 4, 1, 0), (7, 5, 3, 0), (2, 1, 8, 9), (7, 2, 6, 5), (11, 10, 14, 15), (1, 4, 11, 8), (6, 2, 9, 10), (4, 6, 10, 11), (14, 13, 12, 15), (9, 8, 12, 13), (8, 11, 15, 12), (10, 9, 13, 14)])
me_cube_003.polygons.foreach_set('material_index', [0, 0, 0, 0, 0, 0, 1, 0, 0, 0, 1, 1, 1, 1])
me_cube_003.materials.append(mat_vidro_002)
me_cube_003.materials.append(mat_material)
me_cube_003.use_remesh_preserve_volume = False
me_cube_003.use_remesh_preserve_attributes = False
me_cube_003.use_mirror_vertex_groups = False
me_cube_003.update()
me_cube_002 = bpy.data.meshes.new('Cube.002')
me_cube_002.from_pydata([(-0.5663, -0.4606, -1.241), (-0.2283, -0.1857, 2.481), (-0.5663, 0.4606, -1.241), (-0.2283, 0.1857, 2.481), (0.5663, -0.4606, -1.241), (0.2283, -0.1857, 2.481), (0.5663, 0.4606, -1.241), (0.2283, 0.1857, 2.481), (-0.7187, 0.0, -1.241), (-0.2897, 0.0, 2.481), (0.7187, 0.0, -1.241), (0.2897, 0.0, 2.481), (0.0, 0.7187, -1.241), (0.0, 0.2897, 2.481), (0.0, -0.7187, -1.241), (0.0, -0.2897, 2.481), (0.0, 0.0, 2.481), (0.0, 0.0, -1.241), (-0.6794, -0.5526, -1.161), (-0.6794, 0.5526, -1.161), (0.6794, 0.5526, -1.161), (0.6794, -0.5526, -1.161), (0.8621, 0.0, -1.161), (-0.8621, 0.0, -1.161), (0.0, -0.8621, -1.161), (0.0, 0.8621, -1.161), (-0.6794, -0.5526, 1.783), (-0.6794, 0.5526, 1.783), (0.6794, 0.5526, 1.783), (0.6794, -0.5526, 1.783), (0.8621, 0.0, 1.783), (-0.8621, 0.0, 1.783), (0.0, -0.8621, 1.783), (0.0, 0.8621, 1.783), (-0.6052, -0.4923, 1.933), (-0.6052, 0.4923, 1.933), (0.6052, 0.4923, 1.933), (0.6052, -0.4923, 1.933), (0.768, 0.0, 1.933), (-0.768, 0.0, 1.933), (0.0, -0.768, 1.933), (0.0, 0.768, 1.933), (-0.2666, -0.2168, 2.204), (-0.2666, 0.2168, 2.204), (0.2666, 0.2168, 2.204), (0.2666, -0.2168, 2.204), (0.3383, 0.0, 2.204), (-0.3383, 0.0, 2.204), (0.0, -0.3383, 2.204), (0.0, 0.3383, 2.204), (-0.5156, 0.4194, 2.063), (0.5156, 0.4194, 2.063), (0.5156, -0.4194, 2.063), (0.6543, 0.0, 2.063), (-0.6543, 0.0, 2.063), (6.598e-10, -0.6543, 2.063), (6.598e-10, 0.6543, 2.063), (-0.5156, -0.4194, 2.063), (-0.2666, -0.2168, 2.435), (-0.2666, 0.2168, 2.435), (0.2666, 0.2168, 2.435), (0.2666, -0.2168, 2.435), (0.3383, 0.0, 2.435), (-0.3383, 0.0, 2.435), (0.0, -0.3383, 2.435), (0.0, 0.3383, 2.435)], [], [(63, 9, 3, 59), (65, 13, 7, 60), (62, 11, 5, 61), (64, 15, 1, 58), (17, 10, 4, 14), (16, 9, 1, 15), (13, 3, 9, 16), (12, 6, 10, 17), (60, 7, 11, 62), (58, 1, 9, 63), (2, 12, 17, 8), (7, 13, 16, 11), (11, 16, 15, 5), (8, 17, 14, 0), (61, 5, 15, 64), (59, 3, 13, 65), (2, 19, 25, 12), (4, 21, 24, 14), (0, 18, 23, 8), (6, 20, 22, 10), (14, 24, 18, 0), (10, 22, 21, 4), (12, 25, 20, 6), (8, 23, 19, 2), (19, 27, 33, 25), (21, 29, 32, 24), (18, 26, 31, 23), (20, 28, 30, 22), (24, 32, 26, 18), (22, 30, 29, 21), (25, 33, 28, 20), (23, 31, 27, 19), (27, 35, 41, 33), (29, 37, 40, 32), (26, 34, 39, 31), (28, 36, 38, 30), (32, 40, 34, 26), (30, 38, 37, 29), (33, 41, 36, 28), (31, 39, 35, 27), (50, 43, 49, 56), (52, 45, 48, 55), (57, 42, 47, 54), (51, 44, 46, 53), (55, 48, 42, 57), (53, 46, 45, 52), (56, 49, 44, 51), (54, 47, 43, 50), (39, 54, 50, 35), (41, 56, 51, 36), (38, 53, 52, 37), (40, 55, 57, 34), (36, 51, 53, 38), (34, 57, 54, 39), (37, 52, 55, 40), (35, 50, 56, 41), (43, 59, 65, 49), (45, 61, 64, 48), (42, 58, 63, 47), (44, 60, 62, 46), (48, 64, 58, 42), (46, 62, 61, 45), (49, 65, 60, 44), (47, 63, 59, 43)])
me_cube_002.polygons.foreach_set('material_index', [2, 2, 2, 2, 0, 2, 2, 0, 2, 2, 0, 2, 2, 0, 2, 2, 0, 0, 0, 0, 0, 0, 0, 0, 0, 0, 0, 0, 0, 0, 0, 0, 1, 1, 1, 1, 1, 1, 1, 1, 1, 1, 1, 1, 1, 1, 1, 1, 1, 1, 1, 1, 1, 1, 1, 1, 2, 2, 2, 2, 2, 2, 2, 2])
me_cube_002.materials.append(mat_pl_stico_003)
me_cube_002.materials.append(mat_pl_stico_004)
me_cube_002.materials.append(mat_pl_stico_005)
me_cube_002.use_remesh_preserve_volume = False
me_cube_002.use_remesh_preserve_attributes = False
me_cube_002.use_mirror_vertex_groups = False
me_cube_002.update()
me_cube_001 = bpy.data.meshes.new('Cube.001')
me_cube_001.from_pydata([(-0.4251, -0.301, -0.5269), (-0.3087, -0.2185, 1.032), (-0.4251, 0.301, -0.5269), (-0.3087, 0.2185, 1.032), (0.4251, -0.301, -0.5269), (0.3087, 0.2185, 1.032), (0.4251, 0.301, -0.5269), (0.3087, -0.2185, 1.032), (-0.5269, -0.373, -0.3062), (-0.6847, -0.4847, -0.01122), (-0.6761, -0.4787, 0.3253), (-0.5578, -0.3949, 0.6019), (-0.3087, -0.2185, 0.7385), (0.3087, -0.2185, 1.032), (0.3087, 0.2185, 1.032), (-0.3087, 0.2185, 0.7385), (-0.5578, 0.3949, 0.6019), (-0.6761, 0.4787, 0.3253), (-0.6847, 0.4847, -0.01122), (-0.5269, 0.373, -0.3062), (-0.3087, 0.2185, 1.032), (0.3087, 0.2185, 0.7385), (0.5578, 0.3949, 0.6019), (0.6761, 0.4787, 0.3253), (0.6847, 0.4847, -0.01122), (0.5269, 0.373, -0.3062), (-0.3087, -0.2185, 1.032), (0.3087, -0.2185, 0.7385), (0.5578, -0.3949, 0.6019), (0.6761, -0.4787, 0.3253), (0.6847, -0.4847, -0.01122), (0.5269, -0.373, -0.3062), (-0.3551, 0.2514, 0.9654), (-0.3551, 0.2514, 0.853), (-0.3551, -0.2514, 0.9654), (-0.3551, -0.2514, 0.853), (0.3551, -0.2514, 0.9654), (0.3551, -0.2514, 0.853), (0.3551, 0.2514, 0.853), (0.3551, 0.2514, 0.9654), (5.188e-10, 0.409, -0.5269), (5.188e-10, -0.409, -0.5269), (0.0, -0.2185, 1.032), (0.0, 0.2185, 1.032), (5.188e-10, -0.507, -0.3062), (5.188e-10, -0.6587, -0.01122), (5.188e-10, -0.6505, 0.3253), (4.801e-10, -0.5367, 0.6019), (4.359e-10, -0.297, 0.7385), (4.359e-10, 0.297, 1.032), (5.188e-10, 0.507, -0.3062), (5.188e-10, 0.6587, -0.01122), (5.188e-10, 0.6505, 0.3253), (4.801e-10, 0.5367, 0.6019), (4.359e-10, 0.297, 0.7385), (4.359e-10, -0.297, 1.032), (4.359e-10, -0.3417, 0.853), (4.359e-10, -0.3417, 0.9654), (4.359e-10, 0.3417, 0.853), (4.359e-10, 0.3417, 0.9654), (-0.5586, -1.26e-09, -0.5269), (0.5586, -1.26e-09, -0.5269), (0.4055, 2.605e-08, 1.032), (-0.4055, 2.605e-08, 1.032), (-0.4055, 2.605e-08, 1.032), (0.6923, -1.26e-09, -0.3062), (0.8995, -1.26e-09, -0.01122), (0.8883, -1.26e-09, 0.3253), (0.7329, -1.19e-09, 0.6019), (0.4055, 6.621e-10, 0.7385), (0.4055, 2.605e-08, 1.032), (-0.6923, -1.26e-09, -0.3062), (-0.8995, -1.26e-09, -0.01122), (-0.8883, -1.26e-09, 0.3253), (-0.7329, -1.19e-09, 0.6019), (-0.4055, 6.621e-10, 0.7385), (0.4666, -2.473e-08, 0.853), (0.4666, 6.621e-10, 0.9654), (-0.4666, -2.473e-08, 0.853), (-0.4666, 5.144e-08, 0.9654), (0.0, 0.0, -0.5269), (0.0, 2.04e-08, 1.032)], [], [(55, 13, 7, 42), (64, 26, 1, 63), (49, 20, 3, 43), (81, 43, 3, 63), (80, 61, 4, 41), (59, 32, 20, 49), (41, 44, 8, 0), (44, 45, 9, 8), (45, 46, 10, 9), (46, 47, 11, 10), (47, 48, 12, 11), (79, 34, 26, 64), (61, 65, 31, 4), (65, 66, 30, 31), (66, 67, 29, 30), (67, 68, 28, 29), (68, 69, 27, 28), (57, 36, 13, 55), (40, 50, 25, 6), (50, 51, 24, 25), (51, 52, 23, 24), (52, 53, 22, 23), (53, 54, 21, 22), (70, 14, 5, 62), (60, 71, 19, 2), (71, 72, 18, 19), (72, 73, 17, 18), (73, 74, 16, 17), (74, 75, 15, 16), (77, 39, 14, 70), (69, 21, 38, 76), (76, 38, 39, 77), (48, 27, 37, 56), (56, 37, 36, 57), (75, 12, 35, 78), (78, 35, 34, 79), (54, 15, 33, 58), (58, 33, 32, 59), (38, 58, 59, 39), (21, 54, 58, 38), (35, 56, 57, 34), (12, 48, 56, 35), (16, 15, 54, 53), (17, 16, 53, 52), (18, 17, 52, 51), (19, 18, 51, 50), (2, 19, 50, 40), (34, 57, 55, 26), (28, 27, 48, 47), (29, 28, 47, 46), (30, 29, 46, 45), (31, 30, 45, 44), (4, 31, 44, 41), (39, 59, 49, 14), (60, 80, 41, 0), (62, 5, 43, 81), (14, 49, 43, 5), (26, 55, 42, 1), (7, 62, 81, 42), (2, 40, 80, 60), (33, 78, 79, 32), (15, 75, 78, 33), (37, 76, 77, 36), (27, 69, 76, 37), (36, 77, 70, 13), (11, 12, 75, 74), (10, 11, 74, 73), (9, 10, 73, 72), (8, 9, 72, 71), (0, 8, 71, 60), (13, 70, 62, 7), (22, 21, 69, 68), (23, 22, 68, 67), (24, 23, 67, 66), (25, 24, 66, 65), (6, 25, 65, 61), (32, 79, 64, 20), (40, 6, 61, 80), (42, 81, 63, 1), (20, 64, 63, 3)])
me_cube_001.polygons.foreach_set('material_index', [1, 0, 1, 1, 0, 1, 0, 0, 1, 0, 0, 1, 0, 0, 1, 0, 0, 1, 0, 0, 1, 0, 0, 0, 0, 0, 1, 0, 0, 1, 1, 1, 1, 1, 1, 1, 1, 1, 1, 1, 1, 1, 0, 0, 1, 0, 0, 1, 0, 0, 1, 0, 0, 1, 0, 1, 1, 1, 1, 0, 1, 1, 1, 1, 1, 0, 0, 1, 0, 0, 0, 0, 0, 1, 0, 0, 1, 0, 1, 0])
me_cube_001.materials.append(mat_vidro_001)
me_cube_001.materials.append(mat_pl_stico_002)
me_cube_001.use_remesh_preserve_volume = False
me_cube_001.use_remesh_preserve_attributes = False
me_cube_001.use_mirror_vertex_groups = False
me_cube_001.update()
me_cube_011 = bpy.data.meshes.new('Cube.011')
me_cube_011.from_pydata([(-1.952, 2.443, -0.2795), (-1.952, 2.443, 0.2795), (-1.952, -2.443, -0.2795), (-1.952, -2.443, 0.2795), (1.952, 2.443, -0.2795), (1.952, 2.443, 0.2795), (1.952, -2.443, -0.2795), (1.952, -2.443, 0.2795), (-1.983, 2.443, -0.1397), (-1.999, 2.443, 0.0), (-1.983, 2.443, 0.1397), (-1.983, -2.443, 0.1397), (-1.999, -2.443, 0.0), (-1.983, -2.443, -0.1397), (1.926, -2.443, 0.1397), (1.913, -2.443, 0.0), (1.926, -2.443, -0.1397), (1.926, 2.443, 0.1397), (1.913, 2.443, 0.0), (1.926, 2.443, -0.1397)], [], [(10, 11, 3, 1), (11, 14, 7, 3), (14, 17, 5, 7), (17, 10, 1, 5), (2, 0, 4, 6), (7, 5, 1, 3), (4, 0, 8, 19), (19, 8, 9, 18), (18, 9, 10, 17), (6, 4, 19, 16), (16, 19, 18, 15), (15, 18, 17, 14), (2, 6, 16, 13), (13, 16, 15, 12), (12, 15, 14, 11), (0, 2, 13, 8), (8, 13, 12, 9), (9, 12, 11, 10)])
me_cube_011.use_remesh_preserve_volume = False
me_cube_011.use_remesh_preserve_attributes = False
me_cube_011.use_mirror_vertex_groups = False
me_cube_011.update()

# ---- objects
ob_lamp_002 = bpy.data.objects.new('Lamp.002', light_lamp_002)
ob_caixote = bpy.data.objects.new('caixote', me_cylinder_001)
ob_prateleira = bpy.data.objects.new('prateleira', me_cube_019)
ob_the_stick_of_joy = bpy.data.objects.new('the stick of joy', me_circle_005)
ob_chinelo = bpy.data.objects.new('chinelo', me_circle_004)
ob_desentupidor = bpy.data.objects.new('desentupidor', me_circle_003)
ob_snack = bpy.data.objects.new('snack', me_cube_016)
ob_escova = bpy.data.objects.new('escova', me_cube_015)
ob_copo = bpy.data.objects.new('copo', me_circle_002)
ob_sab_o = bpy.data.objects.new('sabão', me_cube_014)
ob_gillette = bpy.data.objects.new('gillette', me_cube_013)
ob_rolo = bpy.data.objects.new('rolo', me_circle)
ob_livro_deprimente = bpy.data.objects.new('livro deprimente', me_cube_010)
ob_revista = bpy.data.objects.new('revista', me_cube_009)
ob_dicionario = bpy.data.objects.new('dicionario', me_cube_008)
ob_telemovel = bpy.data.objects.new('telemovel', me_cube_006)
ob_amaciador = bpy.data.objects.new('amaciador', me_cube_005)
ob_espuma = bpy.data.objects.new('espuma', me_cube_004)
ob_perfume1 = bpy.data.objects.new('perfume1', me_cube_003)
ob_champo_formato_economico = bpy.data.objects.new('champo formato economico', me_cube_002)
ob_perfume2 = bpy.data.objects.new('perfume2', me_cube_001)
ob_lamp = bpy.data.objects.new('Lamp', light_lamp)
ob_livro_fantasia = bpy.data.objects.new('livro fantasia', me_cube_011)
ob_lamp_001 = bpy.data.objects.new('Lamp.001', light_lamp_001)

# ---- transforms, parenting, visibility, modifiers, constraints
ob_lamp_002.location = (-0.05509, -1.582, -6.0)
ob_lamp_002.lock_rotations_4d = False
ob_lamp_002.empty_display_type = 'ARROWS'
ob_lamp_002.color = (0.0, 0.0, 0.0, 0.0)
ob_lamp_002.lineart.crease_threshold = 0.0
ob_caixote.location = (-19.79, -1.933, 3.933)
ob_caixote.lineart.crease_threshold = 0.0
ob_prateleira.location = (-19.78, -11.02, 1.968)
ob_prateleira.lineart.crease_threshold = 0.0
ob_the_stick_of_joy.location = (0.6216, 4.681, 0.3738)
ob_the_stick_of_joy.lineart.crease_threshold = 0.0
ob_chinelo.location = (5.99, -3.09, 0.6336)
ob_chinelo.lineart.crease_threshold = 0.0
ob_desentupidor.location = (5.665, 0.6723, -0.03605)
ob_desentupidor.lineart.crease_threshold = 0.0
ob_snack.location = (2.829, 4.352, 0.2379)
ob_snack.lineart.crease_threshold = 0.0
ob_escova.location = (-12.92, 4.009, 0.09285)
ob_escova.lineart.crease_threshold = 0.0
ob_copo.location = (-11.65, 7.21, 0.02027)
ob_copo.lineart.crease_threshold = 0.0
ob_sab_o.location = (-16.64, 2.441, 0.1736)
ob_sab_o.lineart.crease_threshold = 0.0
ob_gillette.location = (1.285, -0.1683, 0.05135)
ob_gillette.lineart.crease_threshold = 0.0
ob_rolo.location = (0.9809, 7.331, 0.0)
ob_rolo.lineart.crease_threshold = 0.0
ob_livro_deprimente.location = (5.878, 5.318, 0.2771)
ob_livro_deprimente.lineart.crease_threshold = 0.0
ob_revista.location = (5.901, 5.289, 0.02446)
ob_revista.lineart.crease_threshold = 0.0
ob_dicionario.location = (5.901, 5.413, 0.8546)
ob_dicionario.lineart.crease_threshold = 0.0
ob_telemovel.location = (-1.043, 6.967, 0.03004)
ob_telemovel.lineart.crease_threshold = 0.0
ob_amaciador.location = (-13.64, 7.56, 1.099)
ob_amaciador.lineart.crease_threshold = 0.0
ob_espuma.location = (-19.21, 7.16, 1.828)
ob_espuma.lineart.crease_threshold = 0.0
ob_perfume1.location = (-16.47, 5.195, 0.6956)
ob_perfume1.lineart.crease_threshold = 0.0
ob_champo_formato_economico.location = (-16.34, 7.049, 1.186)
ob_champo_formato_economico.lineart.crease_threshold = 0.0
ob_perfume2.location = (-18.37, 5.363, 0.498)
ob_perfume2.lineart.crease_threshold = 0.0
ob_lamp.location = (-5.619, 4.61, 10.96)
ob_lamp.lock_rotations_4d = False
ob_lamp.empty_display_type = 'ARROWS'
ob_lamp.color = (0.0, 0.0, 0.0, 0.0)
ob_lamp.lineart.crease_threshold = 0.0
ob_livro_fantasia.location = (5.928, 5.404, 0.714)
ob_livro_fantasia.lineart.crease_threshold = 0.0
ob_lamp_001.location = (-0.4664, -12.1, 11.22)
ob_lamp_001.lock_rotations_4d = False
ob_lamp_001.empty_display_type = 'ARROWS'
ob_lamp_001.color = (0.0, 0.0, 0.0, 0.0)
ob_lamp_001.lineart.crease_threshold = 0.0

# ---- collection membership
col_collection_1.objects.link(ob_lamp_002)
col_collection_1.objects.link(ob_caixote)
col_collection_1.objects.link(ob_prateleira)
col_collection_1.objects.link(ob_the_stick_of_joy)
col_collection_1.objects.link(ob_chinelo)
col_collection_1.objects.link(ob_desentupidor)
col_collection_1.objects.link(ob_snack)
col_collection_1.objects.link(ob_escova)
col_collection_1.objects.link(ob_copo)
col_collection_1.objects.link(ob_sab_o)
col_collection_1.objects.link(ob_gillette)
col_collection_1.objects.link(ob_rolo)
col_collection_1.objects.link(ob_livro_deprimente)
col_collection_1.objects.link(ob_revista)
col_collection_1.objects.link(ob_dicionario)
col_collection_1.objects.link(ob_telemovel)
col_collection_1.objects.link(ob_amaciador)
col_collection_1.objects.link(ob_espuma)
col_collection_1.objects.link(ob_perfume1)
col_collection_1.objects.link(ob_champo_formato_economico)
col_collection_1.objects.link(ob_perfume2)
col_collection_1.objects.link(ob_lamp)
col_collection_1.objects.link(ob_livro_fantasia)
col_collection_1.objects.link(ob_lamp_001)

# ---- scene / render settings (as saved in the file)
scene.frame_start = 1; scene.frame_end = 250; scene.frame_set(171)
scene.render.engine = 'BLENDER_EEVEE_NEXT'
scene.render.resolution_percentage = 50
scene.render.dither_intensity = 0.0
scene.cycles.use_denoising = False
scene.cycles.samples = 128
scene.cycles.sampling_pattern = 'TABULATED_SOBOL'
scene.cycles.use_adaptive_sampling = False
scene.cycles.use_light_tree = False
scene.cycles.blur_glossy = 0.0
scene.cycles.sample_clamp_indirect = 0.0
scene.view_settings.view_transform = 'Standard'
bpy.context.view_layer.update()

# ---- added for rendering (the .blend has no active camera): camera
cam_auto = bpy.data.cameras.new('AutoCamera')
cam_auto.lens = 50.0
cam_auto.sensor_width = 36.0
cam_auto.clip_end = 1000.0
ob_auto_camera = bpy.data.objects.new('AutoCamera', cam_auto)
scene.collection.objects.link(ob_auto_camera)
ob_auto_camera.location = (30.6706, -52.2676, 37.7251)
ob_auto_camera.rotation_euler = (1.09748, -7.21219e-08, 0.694738)
scene.camera = ob_auto_camera
bpy.context.view_layer.update()
